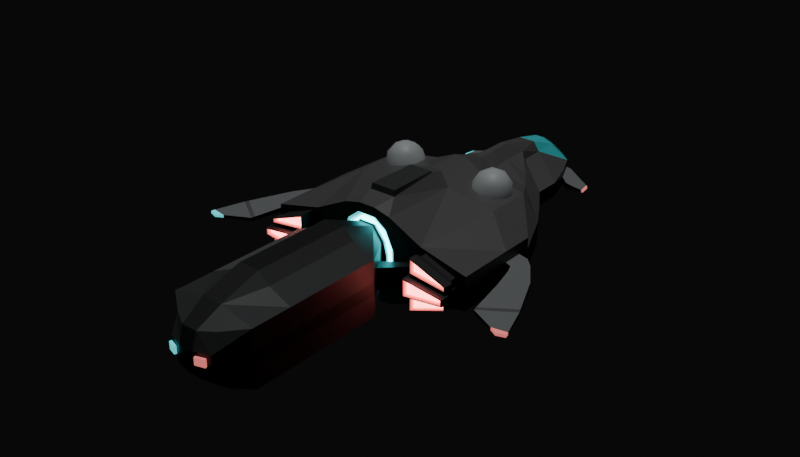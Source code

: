 # Source: Exploration_Frigate.blend  (saved by Blender 5.0.118; exported with 4.5.12 LTS)
import bpy
from mathutils import Matrix  # noqa: F401  (used for matrix-valued properties, if any)

bpy.ops.wm.read_factory_settings(use_empty=True)
scene = bpy.context.scene
scene.name = 'Scene'

# ---- collections
col_ships = bpy.data.collections.new('Ships'); scene.collection.children.link(col_ships)

# ---- materials (node trees are filled in below, after node groups)
mat_base = bpy.data.materials.new('Base')
mat_cockpit_001 = bpy.data.materials.new('Cockpit.001')
mat_metal_bright = bpy.data.materials.new('Metal Bright')
mat_metal_bright.alpha_threshold = 0.0
mat_metal_bright.use_backface_culling_lightprobe_volume = False
mat_metal_bright.roughness = 0.5
mat_metal_bright.line_color = (0.0, 0.0, 0.0, 1.0)
mat_dark = bpy.data.materials.new('Dark')
mat_engine_red = bpy.data.materials.new('Engine Red')
mat_engine_red.alpha_threshold = 0.0
mat_engine_red.use_backface_culling_lightprobe_volume = False
mat_engine_red.roughness = 0.5
mat_engine_red.line_color = (0.0, 0.0, 0.0, 1.0)
mat_metal_middle_bright = bpy.data.materials.new('Metal Middle Bright')
mat_metal_middle_bright.alpha_threshold = 0.0
mat_metal_middle_bright.use_backface_culling_lightprobe_volume = False
mat_metal_middle_bright.roughness = 0.5
mat_metal_middle_bright.line_color = (0.0, 0.0, 0.0, 1.0)
mat_light_red = bpy.data.materials.new('Light Red')
mat_light_red.alpha_threshold = 0.0
mat_light_red.use_backface_culling_lightprobe_volume = False
mat_light_red.roughness = 0.5
mat_light_red.line_color = (0.0, 0.0, 0.0, 1.0)
mat_metal_middle_dark = bpy.data.materials.new('Metal Middle Dark')
mat_metal_middle_dark.alpha_threshold = 0.0
mat_metal_middle_dark.use_backface_culling_lightprobe_volume = False
mat_metal_middle_dark.roughness = 0.5
mat_metal_middle_dark.line_color = (0.0, 0.0, 0.0, 1.0)
mat_metal_middle = bpy.data.materials.new('Metal Middle')
mat_metal_middle.alpha_threshold = 0.0
mat_metal_middle.use_backface_culling_lightprobe_volume = False
mat_metal_middle.roughness = 0.5
mat_metal_middle.line_color = (0.0, 0.0, 0.0, 1.0)
mat_metal_dark = bpy.data.materials.new('Metal Dark')
mat_metal_dark.alpha_threshold = 0.0
mat_metal_dark.use_backface_culling_lightprobe_volume = False
mat_metal_dark.roughness = 0.5
mat_metal_dark.line_color = (0.0, 0.0, 0.0, 1.0)
mat_light_blue = bpy.data.materials.new('Light Blue')
mat_engine_blue = bpy.data.materials.new('Engine Blue')

# ---- material node trees
mat_base.use_nodes = True; mat_base.node_tree.nodes.clear()
_N = mat_base.node_tree.nodes; _L = mat_base.node_tree.links
n0 = _N.new('ShaderNodeBsdfPrincipled'); n0.name = 'Principled BSDF'; n0.location = (-200, 100)
n0.inputs[0].default_value = (0.115, 0.115, 0.115, 1.0)
n1 = _N.new('ShaderNodeOutputMaterial'); n1.name = 'Material Output'; n1.location = (200, 100)
_L.new(n0.outputs[0], n1.inputs[0])
n1.is_active_output = True
mat_cockpit_001.use_nodes = True; mat_cockpit_001.node_tree.nodes.clear()
_N = mat_cockpit_001.node_tree.nodes; _L = mat_cockpit_001.node_tree.links
n0 = _N.new('ShaderNodeBsdfPrincipled'); n0.name = 'Principled BSDF'; n0.location = (-200, 100)
n0.inputs[0].default_value = (0.06143, 0.7569, 0.8, 1.0)
n1 = _N.new('ShaderNodeOutputMaterial'); n1.name = 'Material Output'; n1.location = (200, 100)
_L.new(n0.outputs[0], n1.inputs[0])
n1.is_active_output = True
mat_metal_bright.use_nodes = True; mat_metal_bright.node_tree.nodes.clear()
_N = mat_metal_bright.node_tree.nodes; _L = mat_metal_bright.node_tree.links
n0 = _N.new('ShaderNodeOutputMaterial'); n0.name = 'Material Output'; n0.location = (200, 100)
n1 = _N.new('ShaderNodeBsdfPrincipled'); n1.name = 'Principled BSDF'; n1.location = (-200, 100)
n1.inputs[0].default_value = (0.5881, 0.626, 0.6432, 1.0)
_L.new(n1.outputs[0], n0.inputs[0])
n0.is_active_output = True
mat_dark.use_nodes = True; mat_dark.node_tree.nodes.clear()
_N = mat_dark.node_tree.nodes; _L = mat_dark.node_tree.links
n0 = _N.new('ShaderNodeBsdfPrincipled'); n0.name = 'Principled BSDF'; n0.location = (-200, 100)
n0.inputs[0].default_value = (0.02821, 0.02821, 0.02821, 1.0)
n1 = _N.new('ShaderNodeOutputMaterial'); n1.name = 'Material Output'; n1.location = (200, 100)
_L.new(n0.outputs[0], n1.inputs[0])
n1.is_active_output = True
mat_engine_red.use_nodes = True; mat_engine_red.node_tree.nodes.clear()
_N = mat_engine_red.node_tree.nodes; _L = mat_engine_red.node_tree.links
n0 = _N.new('ShaderNodeOutputMaterial'); n0.name = 'Material Output'; n0.location = (200, 100)
n1 = _N.new('ShaderNodeBsdfPrincipled'); n1.name = 'Principled BSDF'; n1.location = (-200, 100)
n1.inputs[0].default_value = (0.7849, 0.1837, 0.1746, 1.0)
n1.inputs[27].default_value = (0.7835, 0.1845, 0.1746, 1.0)
n1.inputs[28].default_value = 10.0
_L.new(n1.outputs[0], n0.inputs[0])
n0.is_active_output = True
mat_metal_middle_bright.use_nodes = True; mat_metal_middle_bright.node_tree.nodes.clear()
_N = mat_metal_middle_bright.node_tree.nodes; _L = mat_metal_middle_bright.node_tree.links
n0 = _N.new('ShaderNodeOutputMaterial'); n0.name = 'Material Output'; n0.location = (200, 100)
n1 = _N.new('ShaderNodeBsdfPrincipled'); n1.name = 'Principled BSDF'; n1.location = (-200, 100)
n1.inputs[0].default_value = (0.2301, 0.2444, 0.2509, 1.0)
_L.new(n1.outputs[0], n0.inputs[0])
n0.is_active_output = True
mat_light_red.use_nodes = True; mat_light_red.node_tree.nodes.clear()
_N = mat_light_red.node_tree.nodes; _L = mat_light_red.node_tree.links
n0 = _N.new('ShaderNodeOutputMaterial'); n0.name = 'Material Output'; n0.location = (200, 100)
n1 = _N.new('ShaderNodeBsdfPrincipled'); n1.name = 'Principled BSDF'; n1.location = (-200, 100)
n1.inputs[0].default_value = (0.7849, 0.1837, 0.1746, 1.0)
n1.inputs[27].default_value = (0.7835, 0.1845, 0.1746, 1.0)
n1.inputs[28].default_value = 1.0
_L.new(n1.outputs[0], n0.inputs[0])
n0.is_active_output = True
mat_metal_middle_dark.use_nodes = True; mat_metal_middle_dark.node_tree.nodes.clear()
_N = mat_metal_middle_dark.node_tree.nodes; _L = mat_metal_middle_dark.node_tree.links
n0 = _N.new('ShaderNodeOutputMaterial'); n0.name = 'Material Output'; n0.location = (200, 100)
n1 = _N.new('ShaderNodeBsdfPrincipled'); n1.name = 'Principled BSDF'; n1.location = (-200, 100)
n1.inputs[0].default_value = (0.05561, 0.05877, 0.0602, 1.0)
_L.new(n1.outputs[0], n0.inputs[0])
n0.is_active_output = True
mat_metal_middle.use_nodes = True; mat_metal_middle.node_tree.nodes.clear()
_N = mat_metal_middle.node_tree.nodes; _L = mat_metal_middle.node_tree.links
n0 = _N.new('ShaderNodeOutputMaterial'); n0.name = 'Material Output'; n0.location = (200, 100)
n1 = _N.new('ShaderNodeBsdfPrincipled'); n1.name = 'Principled BSDF'; n1.location = (-200, 100)
n1.inputs[0].default_value = (0.1296, 0.1374, 0.141, 1.0)
_L.new(n1.outputs[0], n0.inputs[0])
n0.is_active_output = True
mat_metal_dark.use_nodes = True; mat_metal_dark.node_tree.nodes.clear()
_N = mat_metal_dark.node_tree.nodes; _L = mat_metal_dark.node_tree.links
n0 = _N.new('ShaderNodeOutputMaterial'); n0.name = 'Material Output'; n0.location = (200, 100)
n1 = _N.new('ShaderNodeBsdfPrincipled'); n1.name = 'Principled BSDF'; n1.location = (-200, 100)
n1.inputs[0].default_value = (0.01609, 0.01687, 0.01723, 1.0)
_L.new(n1.outputs[0], n0.inputs[0])
n0.is_active_output = True
mat_light_blue.use_nodes = True; mat_light_blue.node_tree.nodes.clear()
_N = mat_light_blue.node_tree.nodes; _L = mat_light_blue.node_tree.links
n0 = _N.new('ShaderNodeBsdfPrincipled'); n0.name = 'Principled BSDF'; n0.location = (-200, 100)
n0.inputs[0].default_value = (0.06143, 0.7569, 0.8, 1.0)
n0.inputs[27].default_value = (0.06125, 0.753, 0.7991, 1.0)
n0.inputs[28].default_value = 1.0
n1 = _N.new('ShaderNodeOutputMaterial'); n1.name = 'Material Output'; n1.location = (200, 100)
_L.new(n0.outputs[0], n1.inputs[0])
n1.is_active_output = True
mat_engine_blue.use_nodes = True; mat_engine_blue.node_tree.nodes.clear()
_N = mat_engine_blue.node_tree.nodes; _L = mat_engine_blue.node_tree.links
n0 = _N.new('ShaderNodeBsdfPrincipled'); n0.name = 'Principled BSDF'; n0.location = (-200, 100)
n0.inputs[0].default_value = (0.06143, 0.7569, 0.8, 1.0)
n0.inputs[27].default_value = (0.06125, 0.753, 0.7991, 1.0)
n0.inputs[28].default_value = 10.0
n1 = _N.new('ShaderNodeOutputMaterial'); n1.name = 'Material Output'; n1.location = (200, 100)
_L.new(n0.outputs[0], n1.inputs[0])
n1.is_active_output = True

# ---- world
world_world = bpy.data.worlds.new('World'); scene.world = world_world
world_world.use_nodes = True; world_world.node_tree.nodes.clear()
_N = world_world.node_tree.nodes; _L = world_world.node_tree.links
n0 = _N.new('ShaderNodeOutputWorld'); n0.name = 'World Output'; n0.location = (200, 100)
n1 = _N.new('ShaderNodeBackground'); n1.name = 'Background'; n1.location = (-200, 100)
n1.inputs[0].default_value = (0.004591, 0.004591, 0.004591, 1.0)
_L.new(n1.outputs[0], n0.inputs[0])
n0.is_active_output = True
world_world.color = (0.05088, 0.05088, 0.05088)
world_world.sun_shadow_jitter_overblur = 0.0

# ---- lights
light_sun = bpy.data.lights.new('Sun', 'SUN')
light_sun.energy = 1.0

# ---- meshes
me_exploration_frigate = bpy.data.meshes.new('Exploration Frigate')
me_exploration_frigate.from_pydata([(-5.974, -29.8, 3.546), (-2.249, -5.473, 2.318), (3.095, -32.38, -3.204), (-3.097, -32.38, -3.204), (-5.974, -11.18, 3.546), (-3.097, -31.91, 3.025), (5.971, -29.8, -3.89), (10.21, 12.29, -4.941), (-10.21, 12.29, -4.941), (10.21, 12.29, 4.598), (14.65, 6.986, -2.409), (-14.65, 6.986, 2.066), (14.65, 6.986, 2.066), (-4.914, 20.76, 2.956), (-4.914, 20.76, -3.299), (4.911, 20.76, -3.299), (4.911, 20.76, 2.956), (-2.371, 24.42, 2.956), (-4.914, 24.42, -3.299), (2.368, 24.42, 2.956), (3.549, 28.71, -3.299), (-2.043, 31.36, 2.956), (-1.887, 33.88, 1.187), (-1.887, 33.81, -1.969), (1.885, 33.81, -1.969), (-9.581, 17.17, 0.8708), (-9.581, 17.17, -1.214), (9.578, 17.17, 0.8708), (2.247, -5.473, 0.6582), (-2.249, -5.473, 0.6582), (-3.097, -33.04, 0.6964), (5.971, -29.8, 0.6964), (5.971, -29.8, -1.001), (3.095, -33.04, 0.6964), (3.095, -33.04, -1.001), (5.971, -11.18, -1.001), (-12.56, 12.29, -1.762), (14.65, 6.986, -0.9175), (-7.256, 24.42, 0.8708), (7.254, 24.42, 0.8708), (-5.894, 28.71, 0.8708), (-5.894, 28.71, -1.214), (5.891, 28.71, -1.214), (4.418, 32.1, -1.214), (10.21, 9.714, -4.941), (14.65, 5.182, -2.409), (14.65, 5.182, 2.066), (14.65, 5.182, -0.9175), (14.65, 5.182, 0.5741), (-10.21, 5.8, 4.598), (14.65, 2.436, 2.066), (14.65, 2.436, 0.5741), (-15.3, 2.436, 0.325), (-15.3, 2.436, -0.6684), (15.3, 2.436, -0.6684), (15.88, 5.182, 0.325), (-15.71, 1.384, -0.5824), (15.71, 1.384, -0.5824), (17.0, 4.088, -0.5824), (15.71, 1.384, 0.2391), (-16.46, -1.788, -0.4963), (19.13, 0.916, -0.4963), (19.13, 0.916, 0.153), (-17.63, -7.903, -0.4295), (17.63, -7.903, -0.4295), (21.8, -5.198, -0.4295), (17.63, -7.903, 0.08616), (-21.08, -9.558, 0.02001), (-23.11, -9.197, 0.02001), (-21.08, -9.558, -0.3634), (23.1, -9.197, -0.3634), (21.08, -9.558, 0.02001), (23.1, -9.197, 0.02001), (8.128, -5.473, -3.969), (-8.13, -5.473, -3.969), (-14.65, -5.473, -0.9175), (14.65, -5.473, 2.066), (14.65, -5.473, 0.5741), (-2.414, 17.17, 4.091), (0.9402, -5.473, 4.091), (0.9402, -5.473, -3.62), (-1.062, -33.05, 2.871), (-1.416, -29.8, -5.873), (1.414, -11.18, -5.873), (1.414, -11.18, 6.344), (3.403, 12.29, -5.262), (3.403, 12.29, 5.733), (-3.405, -5.473, 5.947), (3.403, -5.473, 5.947), (3.403, -5.473, -5.809), (1.636, 20.76, -3.62), (-1.916, 20.76, 4.091), (-1.639, 24.42, -3.62), (1.913, 24.42, 4.091), (1.182, 28.71, -3.62), (-0.6936, 32.1, -3.62), (-0.6936, 31.52, 3.517), (-0.3021, 35.29, -0.9451), (1.031, -33.77, -0.879), (-1.033, -33.77, 0.7478), (1.031, -33.77, 0.7478), (-3.405, 9.714, 5.733), (-3.405, 9.714, -5.262), (-3.405, 5.8, -5.262), (-3.405, 5.8, 5.733), (5.971, -24.38, 0.6964), (-5.974, -24.38, -1.001), (-5.974, -24.38, 0.6964), (1.414, -24.38, 6.344), (-1.416, -24.38, 6.344), (1.414, -24.38, -5.873), (2.908, -11.18, 4.945), (-2.911, -11.18, 4.945), (2.908, -24.38, 4.945), (-2.911, -24.38, 4.945), (-0.6456, 16.75, 5.358), (-0.9104, 12.83, 6.674), (0.4361, 19.62, 5.358), (-0.4386, 22.56, 5.358), (-0.9104, 10.77, 6.674), (0.908, 10.77, 6.674), (-1.136, -5.473, 6.494), (1.827, -2.688, 7.065), (-1.699, 4.849, 7.606), (7.942, 7.897, 6.179), (5.293, 8.725, 6.636), (5.244, 11.54, 6.602), (7.863, 12.45, 6.124), (9.53, 10.2, 5.862), (7.433, 10.18, 7.737), (9.485, 9.355, 4.668), (9.456, 11.01, 4.648), (7.013, 7.468, 5.135), (8.552, 8.003, 4.854), (4.475, 9.278, 5.558), (5.455, 7.955, 5.404), (5.379, 12.28, 5.351), (4.446, 10.93, 5.537), (8.476, 12.33, 4.801), (6.919, 12.82, 5.07), (9.047, 8.855, 6.182), (6.557, 7.99, 6.637), (4.97, 10.13, 6.885), (6.481, 12.32, 6.584), (9.0, 11.53, 6.149), (7.814, 8.846, 7.284), (8.748, 10.2, 7.098), (6.257, 9.334, 7.552), (6.228, 10.99, 7.532), (7.767, 11.52, 7.251), (-5.769, -5.473, -2.272), (5.766, -5.473, -2.272), (-6.17, -5.473, -1.292), (6.168, -5.473, -1.292), (4.73, -9.28, -1.644), (3.488, -7.377, -1.323), (4.73, -9.28, 1.301), (3.488, -7.377, 0.9794), (-3.491, -7.377, -1.323), (-2.249, -5.473, -2.661), (5.971, -29.8, 3.546), (5.971, -11.18, -3.89), (2.247, -5.473, 2.318), (2.247, -5.473, -2.661), (5.971, -11.18, 3.546), (-5.974, -11.18, -3.89), (3.095, -31.91, 3.025), (-5.974, -29.8, -3.89), (-7.238, 17.17, -3.299), (7.236, 17.17, 2.956), (-7.238, 17.17, 2.956), (7.236, 17.17, -3.299), (-10.21, 12.29, 4.598), (-14.65, 6.986, -2.409), (4.911, 24.42, -3.299), (2.2, 27.97, 2.956), (-3.552, 28.71, -3.299), (-2.202, 27.97, 2.956), (2.041, 31.36, 2.956), (2.076, 31.01, -3.299), (-2.078, 31.01, -3.299), (1.885, 33.88, 1.187), (9.578, 17.17, -1.214), (-2.249, -5.473, -1.002), (2.247, -5.473, -1.002), (-5.974, -29.8, 0.6964), (-5.974, -29.8, -1.001), (-3.097, -33.04, -1.001), (5.971, -11.18, 0.6964), (-5.974, -11.18, 0.6964), (-5.974, -11.18, -1.001), (12.55, 12.29, 1.418), (12.55, 12.29, -1.762), (-12.56, 12.29, 1.418), (14.65, 6.986, 0.5741), (-14.65, 6.986, 0.5741), (-14.65, 6.986, -0.9175), (7.254, 20.76, 0.8708), (7.254, 20.76, -1.214), (-7.256, 20.76, 0.8708), (-7.256, 20.76, -1.214), (7.254, 24.42, -1.214), (-7.256, 24.42, -1.214), (5.891, 28.71, 0.8708), (4.418, 32.1, 0.8708), (-4.421, 32.1, 0.8708), (-4.421, 32.1, -1.214), (1.885, 34.84, 0.2813), (1.885, 34.84, -0.6246), (-1.887, 34.84, 0.2813), (-1.887, 34.84, -0.6246), (-10.21, 9.714, -4.941), (-10.21, 9.714, 4.598), (10.21, 9.714, 4.598), (-14.65, 5.182, -2.409), (-14.65, 5.182, 2.066), (-14.65, 5.182, -0.9175), (-14.65, 5.182, 0.5741), (10.21, 5.8, -4.941), (10.21, 5.8, 4.598), (14.65, 2.436, -2.409), (-10.21, 5.8, -4.941), (-14.65, 2.436, -2.409), (-14.65, 2.436, 2.066), (14.65, 2.436, -0.9175), (-14.65, 2.436, -0.9175), (-14.65, 2.436, 0.5741), (15.3, 2.436, 0.325), (15.88, 5.182, -0.6684), (-15.88, 5.182, -0.6684), (-15.88, 5.182, 0.325), (17.0, 4.088, 0.2391), (-17.0, 4.088, -0.5824), (-15.71, 1.384, 0.2391), (-17.0, 4.088, 0.2391), (16.46, -1.788, 0.153), (16.46, -1.788, -0.4963), (-19.13, 0.916, -0.4963), (-16.46, -1.788, 0.153), (-19.13, 0.916, 0.153), (21.8, -5.198, 0.08616), (-21.8, -5.198, -0.4295), (-17.63, -7.903, 0.08616), (-21.8, -5.198, 0.08616), (21.08, -9.558, -0.3634), (-23.11, -9.197, -0.3634), (-8.13, -5.473, -1.437), (8.128, -5.473, -1.437), (-14.65, -5.473, -2.409), (14.65, -5.473, -0.9175), (14.65, -5.473, -2.409), (-14.65, -5.473, 2.066), (-8.13, -5.473, 3.625), (8.128, -5.473, 3.625), (-8.13, -5.473, 1.094), (8.128, -5.473, 1.094), (-14.65, -5.473, 0.5741), (-2.414, 17.17, -3.62), (2.411, 17.17, -3.62), (2.411, 17.17, 4.091), (-0.9426, -5.473, 4.091), (-0.9426, -5.473, -3.62), (1.06, -33.05, 2.871), (1.031, -33.04, -3.002), (-1.033, -33.04, -3.002), (1.414, -29.8, -5.873), (-1.416, -11.18, -5.873), (-1.416, -11.18, 6.344), (-1.416, -29.8, 4.659), (1.414, -29.8, 4.659), (-3.405, 12.29, -5.262), (-3.405, 12.29, 5.733), (-3.405, -5.473, -5.809), (-1.639, 20.76, -3.62), (1.913, 20.76, 4.091), (1.636, 24.42, -3.62), (-1.916, 24.42, 4.091), (-1.185, 28.71, -3.62), (1.182, 28.23, 4.091), (-1.185, 28.23, 4.091), (0.6912, 32.1, -3.62), (0.6912, 31.52, 3.517), (-0.3021, 34.84, -1.851), (0.2996, 34.84, -1.851), (0.2996, 34.27, 1.748), (-0.3021, 34.27, 1.748), (0.2996, 35.29, -0.9451), (-0.3021, 35.29, -0.03917), (0.2996, 35.29, -0.03917), (-1.033, -33.77, -0.879), (3.403, 9.714, 5.733), (3.403, 9.714, -5.262), (3.403, 5.8, -5.262), (3.403, 5.8, 5.733), (-5.974, -24.38, -3.89), (5.971, -24.38, -3.89), (5.971, -24.38, 3.546), (-5.974, -24.38, 3.546), (5.971, -24.38, -1.001), (-1.416, -24.38, -5.873), (0.6431, 16.75, 5.358), (0.908, 12.83, 6.674), (-0.4386, 19.62, 5.358), (0.4361, 22.56, 5.358), (0.908, 7.633, 6.674), (-0.9104, 7.633, 6.674), (1.133, -5.473, 6.494), (-1.829, -2.688, 7.065), (1.697, 4.849, 7.606), (-7.945, 7.897, 6.179), (-5.296, 8.725, 6.636), (-5.246, 11.54, 6.602), (-7.865, 12.45, 6.124), (-9.533, 10.2, 5.862), (-7.435, 10.18, 7.737), (-9.488, 9.355, 4.668), (-9.459, 11.01, 4.648), (-7.015, 7.468, 5.135), (-8.554, 8.003, 4.854), (-4.477, 9.278, 5.558), (-5.458, 7.955, 5.404), (-5.382, 12.28, 5.351), (-4.448, 10.93, 5.537), (-8.478, 12.33, 4.801), (-6.921, 12.82, 5.07), (-9.05, 8.855, 6.182), (-6.559, 7.99, 6.637), (-4.973, 10.13, 6.885), (-6.483, 12.32, 6.584), (-9.003, 11.53, 6.149), (-7.817, 8.846, 7.284), (-8.75, 10.2, 7.098), (-6.259, 9.334, 7.552), (-6.23, 10.99, 7.532), (-7.77, 11.52, 7.251), (-5.769, -5.473, 1.929), (5.766, -5.473, 1.929), (6.168, -5.473, 0.9487), (-6.17, -5.473, 0.9487), (-4.732, -9.28, -1.644), (-4.732, -9.28, 1.301), (-3.491, -7.377, 0.9794), (-5.894, 28.71, -0.1717), (-4.421, 32.1, -0.1717), (5.891, 28.71, -0.1717), (4.418, 32.1, -0.1717), (-7.124, 27.57, -0.2446), (-7.124, 27.57, -1.141), (7.121, 27.57, -1.141), (5.182, 31.99, -1.141), (-5.184, 31.99, -0.2446), (-5.184, 31.99, -1.141), (7.121, 27.57, -0.2446), (5.182, 31.99, -0.2446), (-8.283, 27.52, -0.4332), (-8.283, 27.52, -0.9527), (8.28, 27.52, -0.9527), (8.037, 30.05, -0.9527), (-8.039, 30.05, -0.4332), (-8.039, 30.05, -0.9527), (8.28, 27.52, -0.4332), (8.037, 30.05, -0.4332), (-9.699, 27.4, -0.5176), (-9.699, 27.4, -0.8683), (9.697, 27.4, -0.8683), (9.453, 29.14, -0.8683), (-9.456, 29.14, -0.5176), (-9.456, 29.14, -0.8683), (9.697, 27.4, -0.5176), (9.453, 29.14, -0.5176), (8.88, -5.35, -3.39), (8.88, -5.35, 3.047), (13.2, -5.35, -1.765), (13.2, -5.35, 1.421), (-13.2, -5.35, 1.421), (-13.2, -5.35, -1.765), (-8.778, -5.35, -1.093), (13.3, -5.35, -0.5259), (-13.3, -5.35, 0.1825), (-13.3, -5.35, -0.5259), (8.88, -5.35, -1.758), (-8.883, -5.35, 1.415), (13.2, -5.35, 0.8732), (13.2, -5.35, -1.217), (-13.2, -5.35, 0.8732), (-13.2, -5.35, -1.217), (8.775, -7.245, 0.75), (-8.778, -7.245, -1.093), (-13.3, -7.245, 0.1825), (-13.3, -7.245, -0.5259), (8.202, -7.696, -1.333), (-8.204, -7.696, 0.99), (-8.204, -7.696, -1.333), (13.9, -7.696, 0.2748), (-13.9, -7.696, -0.6182), (-8.883, -6.251, -1.758), (-8.883, -6.251, -3.39), (-13.2, -6.251, -1.217), (-13.2, -6.251, -1.765), (-13.2, -6.251, 1.421), (8.88, -6.251, 1.415), (13.2, -6.251, 0.8732), (-8.451, -6.74, -3.662), (13.63, -6.74, -1.711), (-13.63, -6.74, -1.711), (13.63, -6.74, 1.368), (8.449, -6.74, 3.318), (-13.63, -6.74, 1.368), (-8.451, -6.74, 1.36), (13.63, -6.74, 0.71), (-8.883, -5.35, -3.39), (-8.883, -5.35, 3.047), (-8.778, -5.35, 0.75), (8.775, -5.35, 0.75), (8.775, -5.35, -1.093), (13.3, -5.35, 0.1825), (-8.883, -5.35, -1.758), (8.88, -5.35, 1.415), (-8.778, -7.245, 0.75), (8.775, -7.245, -1.093), (13.3, -7.245, 0.1825), (13.3, -7.245, -0.5259), (8.202, -7.696, 0.99), (-13.9, -7.696, 0.2748), (13.9, -7.696, -0.6182), (8.88, -6.251, -1.758), (8.88, -6.251, -3.39), (13.2, -6.251, -1.217), (13.2, -6.251, -1.765), (-8.883, -6.251, 3.047), (13.2, -6.251, 1.421), (8.88, -6.251, 3.047), (-8.883, -6.251, 1.415), (-13.2, -6.251, 0.8732), (-8.451, -6.74, -1.704), (8.449, -6.74, -1.704), (8.449, -6.74, -3.662), (-13.63, -6.74, -1.053), (13.63, -6.74, -1.053), (-8.451, -6.74, 3.318), (8.449, -6.74, 1.36), (-13.63, -6.74, 0.71), (8.202, -8.925, 0.99), (13.9, -8.925, 0.2748), (-13.63, -7.971, -1.053), (-13.63, -7.971, -1.711), (-13.63, -7.971, 1.368), (-8.451, -7.971, 3.318), (-13.63, -7.971, 0.71), (-8.204, -8.925, 0.99), (-8.204, -8.925, -1.333), (-13.9, -8.925, -0.6182), (8.202, -8.925, -1.333), (13.9, -8.925, -0.6182), (-8.451, -7.971, -1.704), (-8.451, -7.971, -3.662), (-13.9, -8.925, 0.2748), (8.449, -7.971, -1.704), (8.449, -7.971, -3.662), (13.63, -7.971, -1.053), (13.63, -7.971, -1.711), (13.63, -7.971, 1.368), (8.449, -7.971, 3.318), (8.449, -7.971, 1.36), (-8.451, -7.971, 1.36), (13.63, -7.971, 0.71), (8.489, -8.375, 0.7587), (13.61, -8.375, 0.1155), (-13.34, -7.42, -1.285), (-13.34, -7.42, -1.599), (-13.34, -7.42, 1.255), (-8.738, -7.42, 2.99), (-13.34, -7.42, 0.9414), (-8.491, -8.375, 0.7587), (-8.491, -8.375, -1.102), (-13.62, -8.375, -0.4589), (8.489, -8.375, -1.102), (13.61, -8.375, -0.4589), (-8.738, -7.42, -1.863), (-8.738, -7.42, -3.333), (-13.62, -8.375, 0.1155), (8.736, -7.42, -1.863), (8.736, -7.42, -3.333), (13.34, -7.42, -1.285), (13.34, -7.42, -1.599), (13.34, -7.42, 1.255), (8.736, -7.42, 2.99), (8.736, -7.42, 1.52), (-8.738, -7.42, 1.52), (13.34, -7.42, 0.9414), (1.726, -2.502, 7.827), (1.604, 4.621, 7.827), (-1.729, -2.502, 7.827), (-1.606, 4.621, 7.827), (1.54, 20.99, -3.896), (-1.543, 20.99, -3.896), (1.54, 24.43, -3.896), (-1.543, 24.43, -3.896), (1.113, 28.47, -3.896), (-1.115, 28.47, -3.896), (3.198, 33.42, -0.9302), (-3.2, 33.42, -0.9302), (-2.896, -4.957, 0.5391), (-3.529, -4.957, 1.402), (-3.49, -4.957, -1.005), (-2.881, -4.957, -2.936), (2.444, -4.957, 2.318), (2.515, -4.957, 3.643), (-2.869, -4.957, -0.9164), (2.897, -4.957, -0.8381), (3.526, -4.957, -0.823), (2.87, -4.957, 0.6175), (3.488, -4.957, 1.584), (2.969, -4.957, -2.82), (-2.621, -4.957, 3.51), (1.05, -4.957, 4.022), (0.8677, -4.957, 4.78), (1.17, -4.957, -3.552), (1.01, -4.957, -4.201), (-1.061, -4.957, -3.552), (-0.8703, -4.957, -4.201), (-1.18, -4.957, 4.022), (-1.012, -4.957, 4.78), (2.521, -4.957, -2.538), (-2.443, -4.957, -2.617), (-2.52, -4.957, 2.239), (-3.4, -5.473, -3.111), (-3.053, -5.31, -3.12), (2.838, -5.473, 4.141), (2.665, -5.31, 3.852), (-3.739, -5.31, 1.477), (-4.064, -5.473, 1.457), (-4.024, -5.473, -1.123), (-3.699, -5.309, -1.073), (3.737, -5.309, -0.8807), (4.06, -5.473, -0.9447), (3.146, -5.31, -2.997), (3.49, -5.473, -2.996), (-2.778, -5.31, 3.711), (-2.98, -5.473, 3.979), (4.02, -5.473, 1.637), (3.696, -5.31, 1.669), (0.9198, -5.31, 5.057), (1.232, -5.473, 5.249), (1.205, -5.473, -4.613), (1.07, -5.31, -4.461), (-0.9222, -5.31, -4.461), (-1.04, -5.473, -4.607), (-1.371, -5.473, 5.249), (-1.073, -5.31, 5.057), (-2.968, -5.473, 0.5906), (-3.078, -5.329, 0.5641), (2.68, -5.33, -2.708), (2.568, -5.473, -2.734), (-2.506, -5.473, -2.785), (-2.597, -5.33, -2.791), (-2.678, -5.329, 2.372), (-2.563, -5.473, 2.385), (2.514, -5.473, 2.441), (2.599, -5.329, 2.455), (-3.05, -5.329, -0.9833), (-2.945, -5.473, -1.008), (2.974, -5.473, -0.9391), (3.08, -5.329, -0.9), (3.051, -5.329, 0.6473), (2.952, -5.473, 0.6587), (1.116, -5.33, 4.266), (1.052, -5.473, 4.24), (1.152, -5.473, -3.783), (1.244, -5.33, -3.786), (-1.128, -5.33, -3.786), (-1.066, -5.473, -3.769), (-1.148, -5.473, 4.253), (-1.255, -5.33, 4.266), (8.355, -8.925, 0.8665), (8.489, -8.809, 0.7587), (13.61, -8.809, 0.1155), (13.75, -8.925, 0.1897), (-13.62, -8.809, 0.1155), (-13.75, -8.925, 0.1897), (8.736, -7.855, -1.863), (8.603, -7.971, -1.789), (13.34, -7.855, -1.599), (13.48, -7.971, -1.651), (-13.34, -7.855, -1.285), (-13.48, -7.971, -1.178), (-13.48, -7.971, -1.651), (-13.34, -7.855, -1.599), (13.34, -7.855, 1.255), (13.48, -7.971, 1.307), (-13.48, -7.971, 1.307), (-13.34, -7.855, 1.255), (-8.738, -7.855, 2.99), (-8.605, -7.971, 3.142), (8.603, -7.971, 1.446), (8.736, -7.855, 1.52), (-13.48, -7.971, 0.8344), (-13.34, -7.855, 0.9414), (-8.358, -8.925, 0.8665), (-8.491, -8.809, 0.7587), (-8.491, -8.809, -1.102), (-8.358, -8.925, -1.21), (8.489, -8.809, -1.102), (8.355, -8.925, -1.21), (-13.62, -8.809, -0.4589), (-13.75, -8.925, -0.5331), (13.75, -8.925, -0.5331), (13.61, -8.809, -0.4589), (-8.605, -7.971, -1.789), (-8.738, -7.855, -1.863), (-8.738, -7.855, -3.333), (-8.605, -7.971, -3.485), (8.603, -7.971, -3.485), (8.736, -7.855, -3.333), (13.48, -7.971, -1.178), (13.34, -7.855, -1.285), (8.603, -7.971, 3.142), (8.736, -7.855, 2.99), (-8.738, -7.855, 1.52), (-8.605, -7.971, 1.446), (13.34, -7.855, 0.9414), (13.48, -7.971, 0.8344), (-1.934, -5.473, -5.145), (2.022, -5.473, 5.667), (2.016, -5.473, -5.147), (-2.093, -5.473, 5.667), (21.53, -4.579, -0.4363), (21.53, -4.579, 0.09293), (17.51, -7.283, -0.4363), (17.51, -7.283, 0.09293), (-17.53, -7.346, -0.4356), (-21.56, -4.642, -0.4356), (-21.56, -4.642, 0.09224), (-17.53, -7.346, 0.09224), (-22.08, -10.11, 0.02001), (-23.21, -9.753, 0.02001), (22.08, -10.11, 0.02001), (23.2, -9.753, 0.02001), (23.2, -9.753, -0.3634), (-22.08, -10.11, -0.3634), (-23.21, -9.753, -0.3634), (22.08, -10.11, -0.3634), (-2.681, -33.35, 0.372), (2.679, -33.35, 0.372), (2.679, -33.35, -0.6418), (1.446, -33.79, -0.5688), (-1.449, -33.79, 0.4027), (1.446, -33.79, 0.4027), (-2.681, -33.35, -0.6418), (-1.449, -33.79, -0.5688), (2.787, -33.66, 0.372), (2.787, -33.66, -0.6418), (1.555, -34.1, -0.5688), (1.555, -34.1, 0.4027), (-2.79, -33.66, 0.372), (-1.557, -34.1, 0.4027), (-1.557, -34.1, -0.5688), (-2.79, -33.66, -0.6418), (-9.946, 27.45, -0.553), (-9.946, 27.45, -0.8328), (9.943, 27.45, -0.8328), (9.749, 28.84, -0.8328), (-9.752, 28.84, -0.553), (-9.752, 28.84, -0.8328), (9.943, 27.45, -0.553), (9.749, 28.84, -0.553)], [], [(107, 297, 4, 189), (112, 260, 1, 4), (105, 296, 160, 31), (82, 264, 3), (110, 295, 6, 265), (268, 114, 297, 0), (190, 339, 158, 183, 159, 165), (259, 86, 9, 169), (32, 34, 2, 6), (185, 30, 5, 0), (99, 81, 5, 30), (188, 156, 157, 28, 162, 164), (83, 80, 163, 161), (257, 270, 8, 168), (291, 85, 7, 44), (213, 46, 12, 9), (193, 195, 11, 172), (101, 271, 172, 212), (152, 246, 74, 150), (25, 193, 172, 170), (182, 192, 7, 171), (48, 194, 12, 46), (192, 37, 10, 7), (49, 223, 251, 252), (218, 220, 250, 73), (211, 214, 173, 8), (27, 197, 16, 169), (91, 276, 17, 13), (258, 90, 15, 171), (78, 91, 13, 170), (26, 200, 14, 168), (202, 41, 176, 18), (200, 202, 18, 14), (197, 39, 19, 16), (90, 275, 174, 15), (41, 206, 180, 176), (39, 203, 175, 19), (275, 94, 20, 174), (276, 177, 17), (94, 280, 179, 20), (279, 96, 21, 177), (280, 283, 24, 179), (96, 285, 22, 21), (501, 210, 23), (21, 22, 209, 205), (283, 286, 208, 24), (20, 179, 43, 42), (344, 345, 204, 203), (24, 208, 500), (500, 208, 207, 204), (174, 20, 42, 201), (201, 42, 344, 203, 39), (177, 21, 205), (206, 351, 350, 343), (15, 174, 201, 198), (198, 201, 39, 197), (13, 17, 38, 199), (199, 38, 202, 200), (17, 177, 40, 38), (38, 40, 342, 41, 202), (170, 13, 199, 25), (25, 199, 200, 26), (171, 15, 198, 182), (182, 198, 197, 27), (9, 12, 194, 191), (191, 194, 37, 192), (215, 11, 195, 217), (45, 10, 37, 47), (47, 37, 194, 48), (169, 9, 191, 27), (27, 191, 192, 182), (168, 8, 36, 26), (26, 36, 193, 25), (338, 152, 246, 254), (8, 173, 196, 36), (36, 196, 195, 193), (151, 73, 247, 153), (157, 337, 153, 155), (161, 163, 184, 155, 154, 35), (155, 184, 28, 157), (264, 289, 187, 3), (289, 99, 30, 187), (167, 3, 187, 186), (186, 187, 30, 185), (160, 166, 33, 31), (31, 33, 34, 32), (4, 1, 29, 341, 340, 189), (341, 29, 183, 158), (295, 298, 32, 6), (298, 105, 31, 32), (294, 106, 190, 165), (106, 107, 189, 190), (220, 45, 47, 224), (225, 53, 229, 216), (7, 10, 45, 44), (172, 11, 215, 212), (51, 48, 46, 50), (104, 101, 212, 49), (219, 50, 46, 213), (292, 291, 44, 218), (89, 292, 218, 73), (253, 76, 50, 219), (87, 104, 49, 252), (77, 51, 50, 76), (75, 225, 222, 248), (74, 248, 222, 221), (256, 226, 225, 75), (249, 224, 51, 77), (44, 45, 220, 218), (212, 215, 223, 49), (227, 59, 231, 55), (224, 54, 227, 51), (48, 55, 228, 47), (226, 52, 53, 225), (47, 228, 54, 224), (217, 230, 52, 226), (51, 227, 55, 48), (57, 236, 235, 59), (53, 56, 232, 229), (52, 233, 56, 53), (55, 231, 58, 228), (228, 58, 57, 54), (230, 234, 233, 52), (54, 57, 59, 227), (627, 240, 65, 626), (633, 242, 63, 630), (59, 235, 62, 231), (56, 60, 237, 232), (233, 238, 60, 56), (231, 62, 61, 58), (58, 61, 236, 57), (242, 67, 69, 63), (63, 69, 245, 241), (626, 65, 64, 628), (628, 64, 66, 629), (629, 66, 240, 627), (630, 63, 241, 631), (72, 71, 636, 637), (71, 244, 641, 636), (240, 72, 70, 65), (65, 70, 244, 64), (243, 68, 67, 242), (64, 244, 71, 66), (241, 245, 68, 243), (66, 71, 72, 240), (256, 254, 252, 251), (254, 256, 75, 246), (77, 76, 253, 255), (247, 73, 250, 249), (246, 75, 248, 74), (247, 249, 77, 255), (253, 219, 293, 88), (307, 123, 305, 104), (74, 221, 103, 272), (272, 103, 292, 89), (221, 211, 102, 103), (103, 102, 291, 292), (305, 119, 101, 104), (34, 33, 100, 98), (98, 100, 99, 289), (2, 34, 98, 263), (263, 98, 289, 264), (210, 209, 287, 97), (97, 287, 288, 286), (23, 210, 97, 282), (282, 97, 286, 283), (281, 284, 285, 96), (180, 23, 282, 95), (95, 282, 283, 280), (209, 22, 285, 287), (278, 281, 96, 279), (176, 180, 95, 277), (277, 95, 280, 94), (93, 175, 278), (118, 279, 276), (18, 176, 277, 92), (92, 277, 499, 497), (14, 18, 92, 273), (273, 92, 497, 495), (169, 16, 274, 259), (115, 302, 91, 78), (168, 14, 273, 257), (257, 273, 90, 258), (16, 19, 93, 274), (302, 118, 276), (213, 9, 86, 290), (119, 116, 271, 101), (211, 8, 270, 102), (102, 270, 85, 291), (171, 7, 85, 258), (258, 85, 270, 257), (266, 261, 80, 83), (33, 166, 262, 100), (100, 262, 81, 99), (5, 81, 268), (268, 81, 262, 269), (170, 172, 271, 78), (300, 301, 86, 259), (113, 108, 269), (108, 109, 268, 269), (294, 299, 82, 167), (299, 110, 265, 82), (2, 263, 265), (265, 263, 264, 82), (111, 79, 84), (84, 79, 260, 267), (266, 83, 110, 299), (84, 267, 109, 108), (111, 84, 108, 113), (186, 185, 107, 106), (167, 186, 106, 294), (35, 188, 105, 298), (161, 35, 298, 295), (112, 4, 297, 114), (83, 161, 295, 110), (188, 164, 296, 105), (185, 0, 297, 107), (267, 112, 114, 109), (164, 111, 113, 296), (296, 113, 269, 160), (109, 114, 268), (267, 260, 112), (164, 162, 79, 111), (78, 271, 116, 115), (115, 116, 301, 300), (290, 86, 301, 120), (120, 301, 116, 119), (93, 303, 117), (117, 303, 118, 302), (259, 274, 117, 300), (300, 117, 302, 115), (293, 290, 120, 304), (304, 120, 119, 305), (293, 304, 308, 122), (308, 304, 305, 123), (306, 122, 307, 121), (307, 122, 490, 492), (121, 307, 104, 87), (88, 293, 122, 306), (124, 140, 145), (125, 141, 147), (126, 142, 148), (127, 143, 149), (128, 144, 146), (146, 149, 129), (146, 144, 149), (144, 127, 149), (149, 148, 129), (149, 143, 148), (143, 126, 148), (148, 147, 129), (148, 142, 147), (142, 125, 147), (147, 145, 129), (147, 141, 145), (141, 124, 145), (145, 146, 129), (145, 140, 146), (140, 128, 146), (131, 144, 128), (131, 138, 144), (138, 127, 144), (139, 143, 127), (139, 136, 143), (136, 126, 143), (137, 142, 126), (137, 134, 142), (134, 125, 142), (135, 141, 125), (135, 132, 141), (132, 124, 141), (133, 140, 124), (133, 130, 140), (130, 128, 140), (138, 139, 127), (136, 137, 126), (134, 135, 125), (132, 133, 124), (130, 131, 128), (340, 339, 158, 341), (35, 154, 156, 188), (156, 255, 337, 157), (155, 153, 247, 154), (154, 247, 255, 156), (266, 165, 159, 261), (338, 335, 252, 254), (278, 175, 178, 281), (281, 178, 181, 284), (178, 204, 207, 181), (501, 205, 209, 210), (175, 203, 204), (214, 216, 196, 173), (216, 217, 195, 196), (336, 337, 255, 253), (337, 153, 247, 255), (341, 158, 152, 338), (222, 225, 216, 214), (226, 223, 215, 217), (293, 219, 213, 290), (256, 251, 223, 226), (249, 250, 220, 224), (211, 221, 222, 214), (217, 216, 229, 230), (230, 229, 232, 234), (632, 631, 241, 243), (233, 234, 239, 238), (234, 232, 237, 239), (633, 632, 243, 242), (208, 286, 288, 207), (207, 288, 284, 181), (288, 287, 285, 284), (269, 262, 166), (266, 299, 294, 165), (309, 330, 325), (310, 332, 326), (311, 333, 327), (312, 334, 328), (313, 331, 329), (331, 314, 334), (331, 334, 329), (329, 334, 312), (334, 314, 333), (334, 333, 328), (328, 333, 311), (333, 314, 332), (333, 332, 327), (327, 332, 310), (332, 314, 330), (332, 330, 326), (326, 330, 309), (330, 314, 331), (330, 331, 325), (325, 331, 313), (316, 313, 329), (316, 329, 323), (323, 329, 312), (324, 312, 328), (324, 328, 321), (321, 328, 311), (322, 311, 327), (322, 327, 319), (319, 327, 310), (320, 310, 326), (320, 326, 317), (317, 326, 309), (318, 309, 325), (318, 325, 315), (315, 325, 313), (323, 312, 324), (321, 311, 322), (319, 310, 320), (317, 309, 318), (315, 313, 316), (156, 157, 155, 154), (190, 189, 340, 339), (340, 341, 338, 254), (158, 339, 246, 152), (339, 340, 254, 246), (40, 205, 343, 342), (43, 349, 348, 42), (346, 354, 355, 347), (351, 359, 358, 350), (343, 350, 346, 342), (345, 353, 349, 43), (342, 346, 347, 41), (42, 348, 352, 344), (344, 352, 353, 345), (41, 347, 351, 206), (361, 369, 365, 357), (358, 366, 362, 354), (352, 360, 361, 353), (347, 355, 359, 351), (348, 356, 360, 352), (349, 357, 356, 348), (350, 358, 354, 346), (353, 361, 357, 349), (369, 368, 664, 665), (363, 362, 658, 659), (359, 367, 366, 358), (354, 362, 363, 355), (360, 368, 369, 361), (355, 363, 367, 359), (356, 364, 368, 360), (357, 365, 364, 356), (93, 278, 303), (303, 278, 279, 118), (279, 177, 276), (19, 175, 93), (383, 427, 428, 372), (411, 429, 432, 381), (416, 395, 396, 410), (412, 418, 387, 376), (417, 400, 431, 371), (379, 389, 388, 378), (386, 422, 393, 420), (387, 392, 394, 389), (378, 388, 418, 412), (377, 421, 419, 414), (415, 420, 421, 377), (414, 419, 386, 413), (376, 387, 389, 379), (413, 386, 420, 415), (393, 443, 453, 424), (424, 453, 452, 390), (389, 394, 423, 388), (418, 391, 392, 387), (388, 423, 391, 418), (421, 424, 390, 419), (420, 393, 424, 421), (419, 390, 422, 386), (390, 452, 442, 422), (392, 450, 451, 394), (422, 442, 443, 393), (394, 451, 456, 423), (391, 449, 450, 392), (423, 456, 449, 391), (428, 403, 436, 426), (432, 408, 441, 433), (399, 407, 439, 429), (401, 409, 440, 400), (373, 430, 401, 382), (375, 398, 397, 385), (384, 433, 399, 374), (371, 431, 430, 373), (380, 425, 427, 383), (410, 396, 398, 375), (382, 401, 400, 417), (374, 399, 429, 411), (381, 432, 433, 384), (372, 428, 426, 370), (370, 426, 425, 380), (385, 397, 395, 416), (437, 444, 454, 434), (436, 458, 457, 435), (403, 460, 458, 436), (408, 464, 448, 441), (397, 437, 434, 395), (400, 440, 406, 431), (395, 434, 402, 396), (429, 439, 408, 432), (427, 438, 403, 428), (430, 405, 409, 401), (398, 404, 437, 397), (433, 441, 407, 399), (431, 406, 405, 430), (396, 402, 404, 398), (440, 463, 462, 406), (434, 454, 455, 402), (439, 447, 464, 408), (438, 459, 460, 403), (405, 461, 465, 409), (404, 445, 444, 437), (441, 448, 446, 407), (406, 462, 461, 405), (435, 457, 459, 438), (402, 455, 445, 404), (409, 465, 463, 440), (407, 446, 447, 439), (427, 425, 435, 438), (425, 426, 436, 435), (476, 477, 467, 466), (473, 480, 475, 474), (478, 468, 469, 479), (487, 489, 485, 486), (482, 484, 483, 481), (471, 470, 472, 488), (490, 491, 493, 492), (308, 123, 493, 491), (123, 307, 492, 493), (122, 308, 491, 490), (497, 499, 498, 496), (495, 497, 496, 494), (275, 90, 494, 496), (90, 273, 495, 494), (94, 275, 496, 498), (277, 94, 498, 499), (40, 177, 205), (178, 175, 204), (91, 302, 276), (274, 93, 117), (43, 500, 204, 345), (179, 24, 500, 43), (206, 343, 205, 501), (206, 501, 23, 180), (6, 2, 265), (167, 82, 3), (160, 269, 166), (0, 5, 268), (523, 513, 510, 509), (525, 514, 503, 502), (508, 504, 505, 524), (511, 512, 507, 506), (509, 510, 512, 511), (519, 520, 518, 517), (515, 516, 522, 521), (524, 505, 520, 519), (517, 518, 513, 523), (521, 522, 514, 525), (506, 507, 516, 515), (503, 504, 508, 502), (533, 530, 531, 532), (527, 533, 532, 526), (541, 534, 535, 540), (534, 536, 537, 535), (530, 538, 539, 531), (529, 541, 540, 528), (547, 544, 545, 546), (543, 548, 549, 542), (526, 547, 546, 527), (544, 537, 536, 545), (548, 539, 538, 549), (528, 543, 542, 529), (532, 152, 150, 526), (527, 546, 520, 505), (533, 527, 505, 504), (150, 74, 272, 622), (540, 337, 336, 528), (529, 542, 516, 507), (541, 529, 507, 512), (336, 253, 88, 623), (530, 533, 504, 503), (531, 338, 152, 532), (539, 335, 338, 531), (538, 530, 503, 514), (537, 151, 153, 535), (536, 534, 510, 513), (535, 153, 337, 540), (534, 541, 512, 510), (545, 536, 513, 518), (624, 89, 73, 151), (625, 87, 252, 335), (549, 538, 514, 522), (623, 88, 306, 121, 87, 625), (542, 549, 522, 516), (622, 272, 89, 624), (546, 545, 518, 520), (559, 566, 567, 558), (573, 556, 557, 572), (569, 552, 553, 568), (555, 570, 571, 554), (566, 573, 572, 567), (570, 569, 568, 571), (561, 550, 551, 560), (563, 564, 565, 562), (564, 559, 558, 565), (560, 555, 554, 561), (556, 551, 550, 557), (552, 563, 562, 553), (1, 557, 550, 29), (560, 551, 502, 508), (550, 561, 183, 29), (551, 556, 525, 502), (163, 553, 562, 184), (80, 568, 553, 163), (563, 552, 523, 509), (552, 569, 517, 523), (183, 561, 554, 159), (570, 555, 524, 519), (159, 554, 571, 261), (555, 560, 508, 524), (260, 572, 557, 1), (556, 573, 521, 525), (28, 565, 558, 162), (162, 558, 567, 79), (559, 564, 511, 506), (566, 559, 506, 515), (564, 563, 509, 511), (184, 562, 565, 28), (79, 567, 572, 260), (573, 566, 515, 521), (261, 571, 568, 80), (569, 570, 519, 517), (575, 576, 577, 574), (585, 586, 587, 584), (591, 592, 593, 590), (590, 596, 597, 591), (599, 600, 601, 598), (600, 604, 605, 601), (603, 606, 607, 602), (609, 610, 611, 608), (574, 603, 602, 575), (576, 607, 606, 577), (579, 605, 604, 578), (598, 579, 578, 599), (581, 612, 613, 580), (615, 582, 583, 614), (589, 616, 617, 588), (610, 587, 586, 611), (612, 583, 582, 613), (616, 594, 595, 617), (592, 618, 619, 593), (588, 620, 621, 589), (580, 615, 614, 581), (594, 621, 620, 595), (618, 597, 596, 619), (608, 585, 584, 609), (575, 466, 467, 576), (577, 443, 442, 574), (602, 476, 466, 575), (574, 442, 452, 603), (606, 453, 443, 577), (576, 467, 477, 607), (604, 475, 480, 578), (598, 449, 456, 579), (579, 456, 451, 605), (578, 480, 473, 599), (613, 482, 481, 580), (614, 459, 457, 581), (581, 457, 458, 612), (580, 481, 483, 615), (583, 460, 459, 614), (582, 484, 482, 613), (615, 483, 484, 582), (612, 458, 460, 583), (587, 469, 468, 584), (608, 454, 444, 585), (585, 444, 445, 586), (584, 468, 478, 609), (610, 479, 469, 587), (586, 445, 455, 611), (589, 461, 462, 616), (588, 485, 489, 620), (617, 486, 485, 588), (621, 465, 461, 589), (591, 470, 471, 592), (593, 447, 446, 590), (597, 472, 470, 591), (590, 446, 448, 596), (619, 464, 447, 593), (592, 471, 488, 618), (595, 487, 486, 617), (616, 462, 463, 594), (620, 489, 487, 595), (594, 463, 465, 621), (618, 488, 472, 597), (596, 448, 464, 619), (599, 473, 474, 600), (601, 450, 449, 598), (605, 451, 450, 601), (600, 474, 475, 604), (603, 452, 453, 606), (607, 477, 476, 602), (611, 455, 454, 608), (609, 478, 479, 610), (547, 622, 624, 544), (543, 623, 625, 548), (548, 625, 335, 539), (528, 336, 623, 543), (544, 624, 151, 537), (526, 150, 622, 547), (235, 629, 627, 62), (236, 628, 629, 235), (61, 626, 628, 236), (62, 627, 626, 61), (238, 239, 632, 633), (239, 237, 631, 632), (60, 630, 631, 237), (238, 633, 630, 60), (641, 638, 637, 636), (634, 635, 640, 639), (244, 70, 638, 641), (70, 72, 637, 638), (68, 245, 640, 635), (67, 68, 635, 634), (245, 69, 639, 640), (69, 67, 634, 639), (649, 648, 642, 646), (644, 645, 647, 643), (656, 655, 654, 657), (651, 650, 653, 652), (642, 648, 657, 654), (647, 645, 652, 653), (643, 647, 653, 650), (644, 643, 650, 651), (649, 646, 655, 656), (648, 649, 656, 657), (646, 642, 654, 655), (645, 644, 651, 652), (658, 662, 663, 659), (660, 661, 665, 664), (367, 363, 659, 663), (368, 364, 660, 664), (364, 365, 661, 660), (362, 366, 662, 658), (365, 369, 665, 661), (366, 367, 663, 662)])
me_exploration_frigate.polygons.foreach_set('use_smooth', [0, 0, 0, 0, 0, 0, 0, 0, 0, 0, 0, 0, 0, 0, 0, 0, 0, 0, 0, 0, 0, 0, 0, 0, 0, 0, 0, 0, 0, 0, 0, 0, 0, 0, 0, 0, 0, 0, 0, 0, 0, 0, 0, 0, 0, 0, 0, 0, 0, 0, 0, 0, 0, 0, 0, 0, 0, 0, 0, 0, 0, 0, 0, 0, 0, 0, 0, 0, 0, 0, 0, 0, 0, 0, 0, 0, 0, 0, 0, 0, 0, 0, 0, 0, 0, 0, 0, 0, 0, 0, 0, 0, 0, 0, 0, 0, 0, 0, 0, 0, 0, 0, 0, 0, 0, 0, 0, 0, 0, 0, 0, 0, 0, 0, 0, 0, 0, 0, 0, 0, 0, 0, 0, 0, 0, 0, 0, 0, 0, 0, 0, 0, 0, 0, 0, 0, 0, 0, 0, 0, 0, 0, 0, 0, 0, 0, 0, 0, 0, 0, 0, 0, 0, 0, 0, 0, 0, 0, 0, 0, 0, 0, 0, 0, 0, 0, 0, 0, 0, 0, 0, 0, 0, 0, 0, 0, 0, 0, 0, 0, 0, 0, 0, 0, 0, 0, 0, 0, 0, 0, 0, 0, 0, 0, 0, 0, 0, 0, 0, 0, 0, 0, 0, 0, 0, 0, 0, 0, 0, 0, 0, 0, 0, 0, 0, 0, 0, 0, 0, 0, 0, 0, 0, 0, 0, 0, 0, 0, 0, 0, 0, 0, 0, 0, 0, 0, 0, 0, 0, 1, 1, 1, 1, 1, 1, 1, 1, 1, 1, 1, 1, 1, 1, 1, 1, 1, 1, 1, 1, 1, 1, 1, 1, 1, 1, 1, 1, 1, 1, 1, 1, 1, 1, 1, 1, 1, 1, 1, 1, 0, 0, 0, 0, 0, 0, 0, 0, 0, 0, 0, 0, 0, 0, 0, 0, 0, 0, 0, 0, 0, 0, 0, 0, 0, 0, 0, 0, 0, 0, 0, 0, 0, 0, 1, 1, 1, 1, 1, 1, 1, 1, 1, 1, 1, 1, 1, 1, 1, 1, 1, 1, 1, 1, 1, 1, 1, 1, 1, 1, 1, 1, 1, 1, 1, 1, 1, 1, 1, 1, 1, 1, 1, 1, 0, 0, 0, 0, 0, 0, 0, 0, 0, 0, 0, 0, 0, 0, 0, 0, 0, 0, 0, 0, 0, 0, 0, 0, 0, 0, 0, 0, 0, 0, 0, 0, 0, 0, 0, 0, 0, 0, 0, 0, 0, 0, 0, 0, 0, 0, 0, 0, 0, 0, 0, 0, 0, 0, 0, 0, 0, 0, 0, 0, 0, 0, 0, 0, 0, 0, 0, 0, 0, 0, 0, 0, 0, 0, 0, 0, 0, 0, 0, 0, 0, 0, 0, 0, 0, 0, 0, 0, 0, 0, 0, 0, 0, 0, 0, 0, 0, 0, 0, 0, 0, 0, 0, 0, 0, 0, 0, 0, 0, 0, 0, 0, 0, 0, 0, 0, 0, 0, 0, 0, 0, 0, 0, 0, 0, 0, 0, 0, 0, 0, 0, 0, 0, 0, 0, 0, 0, 0, 0, 0, 0, 0, 0, 0, 0, 0, 0, 0, 0, 0, 0, 0, 0, 0, 0, 0, 0, 0, 0, 0, 0, 0, 0, 0, 0, 0, 0, 0, 0, 0, 0, 0, 0, 0, 0, 0, 0, 0, 0, 0, 0, 0, 0, 0, 0, 0, 0, 0, 0, 0, 0, 0, 0, 0, 0, 0, 0, 0, 0, 0, 0, 0, 0, 0, 0, 0, 0, 0, 0, 0, 0, 0, 0, 0, 0, 0, 0, 0, 0, 0, 0, 0, 0, 0, 0, 0, 0, 0, 0, 0, 0, 0, 0, 0, 0, 0, 0, 0, 0, 0, 0, 0, 0, 0, 0, 0, 0, 0, 0, 0, 0, 0, 0, 0, 0, 0, 0, 0, 0, 0, 0, 0, 0, 0, 0, 0, 0, 0, 0, 0, 0, 0, 0, 0, 0, 0, 0, 0, 0, 0, 0, 0, 0, 0, 0, 0, 0, 0, 0, 0, 0, 0, 0, 0, 0, 0, 0, 0, 0, 0, 0, 0, 0, 0, 0, 0, 0, 0, 0, 0, 0, 0, 0, 0, 0, 0, 0, 0, 0, 0, 0, 0, 0, 0, 0, 0, 0, 0, 0, 0, 0, 0, 0])
me_exploration_frigate.polygons.foreach_set('material_index', [7, 7, 7, 7, 7, 7, 7, 0, 7, 7, 7, 7, 7, 0, 0, 0, 0, 0, 0, 0, 0, 0, 0, 0, 0, 0, 0, 0, 0, 0, 0, 0, 0, 0, 0, 0, 0, 0, 0, 0, 1, 0, 1, 1, 1, 1, 0, 0, 1, 1, 0, 0, 1, 5, 0, 0, 0, 0, 0, 0, 0, 0, 0, 0, 0, 0, 0, 0, 0, 0, 0, 0, 0, 0, 0, 0, 0, 9, 7, 9, 7, 9, 7, 9, 7, 9, 7, 9, 7, 9, 7, 9, 0, 5, 0, 0, 0, 0, 0, 0, 0, 0, 0, 0, 0, 0, 0, 0, 0, 0, 5, 5, 5, 5, 5, 5, 5, 5, 5, 5, 5, 5, 5, 5, 8, 8, 5, 5, 5, 5, 5, 5, 5, 8, 8, 8, 8, 6, 6, 5, 5, 5, 5, 5, 5, 0, 0, 0, 0, 0, 0, 0, 0, 0, 0, 0, 0, 0, 9, 9, 7, 9, 1, 1, 1, 1, 1, 0, 0, 1, 1, 0, 0, 0, 0, 0, 7, 0, 7, 0, 0, 0, 0, 0, 0, 0, 0, 0, 0, 0, 0, 9, 7, 9, 7, 9, 0, 0, 7, 9, 7, 9, 7, 9, 7, 9, 9, 9, 7, 9, 7, 9, 7, 8, 7, 7, 7, 7, 7, 7, 7, 7, 7, 0, 0, 0, 0, 0, 0, 0, 0, 0, 0, 0, 0, 0, 7, 0, 0, 2, 2, 2, 2, 2, 2, 2, 2, 2, 2, 2, 2, 2, 2, 2, 2, 2, 2, 2, 2, 2, 2, 2, 2, 2, 2, 2, 2, 2, 2, 2, 2, 2, 2, 2, 2, 2, 2, 2, 2, 5, 9, 9, 9, 9, 7, 0, 1, 1, 1, 1, 0, 0, 0, 0, 0, 9, 0, 0, 0, 0, 0, 0, 5, 5, 8, 5, 5, 8, 1, 1, 1, 7, 7, 2, 2, 2, 2, 2, 2, 2, 2, 2, 2, 2, 2, 2, 2, 2, 2, 2, 2, 2, 2, 2, 2, 2, 2, 2, 2, 2, 2, 2, 2, 2, 2, 2, 2, 2, 2, 2, 2, 2, 2, 5, 9, 9, 9, 9, 0, 5, 5, 5, 5, 5, 5, 5, 5, 5, 5, 5, 5, 5, 5, 5, 5, 5, 6, 10, 5, 5, 5, 5, 5, 5, 0, 0, 0, 0, 3, 3, 3, 3, 3, 3, 3, 3, 3, 3, 3, 3, 3, 3, 3, 3, 3, 3, 3, 3, 3, 3, 3, 3, 3, 3, 3, 3, 3, 3, 3, 3, 3, 3, 3, 3, 3, 3, 3, 3, 3, 3, 3, 3, 3, 3, 3, 3, 3, 3, 3, 3, 3, 3, 3, 3, 3, 3, 3, 3, 3, 3, 3, 3, 3, 3, 3, 3, 3, 3, 3, 3, 4, 4, 4, 4, 4, 4, 7, 7, 7, 7, 7, 7, 7, 7, 7, 7, 0, 1, 0, 0, 0, 0, 0, 0, 7, 7, 7, 7, 11, 11, 11, 11, 11, 11, 11, 11, 11, 11, 11, 11, 10, 10, 10, 10, 10, 10, 10, 10, 10, 10, 10, 10, 7, 10, 10, 0, 7, 10, 10, 0, 10, 7, 7, 10, 7, 10, 7, 10, 10, 0, 0, 10, 0, 10, 0, 10, 10, 10, 10, 10, 10, 10, 10, 10, 10, 10, 10, 10, 7, 10, 7, 10, 7, 0, 10, 10, 7, 10, 0, 10, 0, 10, 7, 0, 10, 10, 10, 9, 0, 10, 0, 10, 6, 6, 6, 6, 6, 6, 6, 6, 6, 6, 6, 6, 6, 6, 6, 6, 6, 6, 6, 6, 6, 6, 6, 6, 6, 3, 6, 3, 3, 6, 6, 3, 3, 6, 6, 3, 3, 6, 3, 6, 6, 3, 6, 3, 3, 6, 6, 3, 3, 6, 6, 3, 6, 3, 6, 3, 3, 6, 6, 3, 6, 3, 6, 3, 6, 3, 3, 6, 3, 6, 3, 6, 7, 7, 7, 7, 7, 7, 5, 5, 5, 5, 5, 5, 5, 5, 6, 10, 6, 6, 10, 10, 10, 10, 10, 6, 10, 6, 10, 6, 6, 6, 10, 10, 10, 6, 10, 6, 10, 6, 6, 10, 6, 10])
_uv = me_exploration_frigate.uv_layers.new(name='UVMap')
_uv.uv.foreach_set('vector', [0.5417, 0.07281, 0.625, 0.07281, 0.625, 0.25, 0.5417, 0.25, 0.8333, 0.5, 0.7917, 0.5, 0.875, 0.5, 0.875, 0.5, 0.5417, 0.6772, 0.625, 0.6772, 0.625, 0.75, 0.5417, 0.75, 0.2083, 0.75, 0.2083, 0.75, 0.125, 0.75, 0.2917, 0.6772, 0.375, 0.6772, 0.375, 0.75, 0.2917, 0.75, 0.7917, 0.75, 0.8333, 0.6772, 0.875, 0.6772, 0.875, 0.75, 0.4583, 0.25, 0.4583, 0.25, 0.4583, 0.25, 0.4583, 0.25, 0.375, 0.25, 0.375, 0.25, 0.7083, 0.5, 0.7083, 0.5, 0.625, 0.5, 0.625, 0.5, 0.4583, 0.75, 0.4583, 0.75, 0.375, 0.75, 0.375, 0.75, 0.5417, 0.0, 0.5417, 0.0, 0.6098, 0.0, 0.625, 0.0, 0.5417, 0.9167, 0.5992, 0.9193, 0.6098, 1.0, 0.5417, 1.0, 0.5417, 0.5, 0.5417, 0.5, 0.5417, 0.5, 0.5417, 0.5, 0.625, 0.5, 0.625, 0.5, 0.2917, 0.5, 0.2917, 0.5, 0.375, 0.5, 0.375, 0.5, 0.2083, 0.5, 0.2083, 0.5, 0.125, 0.5, 0.125, 0.5, 0.2917, 0.5, 0.2917, 0.5, 0.375, 0.5, 0.375, 0.5, 0.625, 0.5, 0.625, 0.5, 0.625, 0.5, 0.625, 0.5, 0.5417, 0.25, 0.5417, 0.25, 0.625, 0.25, 0.625, 0.25, 0.7917, 0.5, 0.7917, 0.5, 0.875, 0.5, 0.875, 0.5, 0.4583, 0.25, 0.4583, 0.25, 0.375, 0.25, 0.375, 0.25, 0.5417, 0.25, 0.5417, 0.25, 0.625, 0.25, 0.625, 0.25, 0.4583, 0.5, 0.4583, 0.5, 0.375, 0.5, 0.375, 0.5, 0.5417, 0.5, 0.5417, 0.5, 0.625, 0.5, 0.625, 0.5, 0.4583, 0.5, 0.4583, 0.5, 0.375, 0.5, 0.375, 0.5, 0.875, 0.5, 0.875, 0.5, 0.875, 0.5, 0.875, 0.5, 0.375, 0.5, 0.375, 0.5, 0.375, 0.5, 0.375, 0.5, 0.125, 0.5, 0.125, 0.5, 0.125, 0.5, 0.125, 0.5, 0.5417, 0.5, 0.5417, 0.5, 0.625, 0.5, 0.625, 0.5, 0.7917, 0.5, 0.7917, 0.5, 0.875, 0.5, 0.875, 0.5, 0.2917, 0.5, 0.2917, 0.5, 0.375, 0.5, 0.375, 0.5, 0.7917, 0.5, 0.7917, 0.5, 0.875, 0.5, 0.875, 0.5, 0.4583, 0.25, 0.4583, 0.25, 0.375, 0.25, 0.375, 0.25, 0.4583, 0.25, 0.4583, 0.25, 0.375, 0.25, 0.375, 0.25, 0.4583, 0.25, 0.4583, 0.25, 0.375, 0.25, 0.375, 0.25, 0.5417, 0.5, 0.5417, 0.5, 0.625, 0.5, 0.625, 0.5, 0.2917, 0.5, 0.2917, 0.5, 0.375, 0.5, 0.375, 0.5, 0.4583, 0.25, 0.4583, 0.25, 0.375, 0.25, 0.375, 0.25, 0.5417, 0.5, 0.5417, 0.5, 0.625, 0.5, 0.625, 0.5, 0.2917, 0.5, 0.2917, 0.5, 0.375, 0.5, 0.375, 0.5, 0.7917, 0.5, 0.875, 0.5, 0.875, 0.5, 0.2917, 0.5, 0.2917, 0.5, 0.375, 0.5, 0.375, 0.5, 0.7917, 0.5, 0.7917, 0.5, 0.875, 0.5, 0.875, 0.5, 0.2917, 0.5, 0.2917, 0.5, 0.375, 0.5, 0.375, 0.5, 0.7917, 0.5, 0.7917, 0.5, 0.875, 0.5, 0.875, 0.5, 0.4583, 0.25, 0.4583, 0.25, 0.375, 0.25, 0.625, 0.25, 0.625, 0.25, 0.5417, 0.25, 0.5417, 0.25, 0.2917, 0.5, 0.4028, 0.4722, 0.4583, 0.5, 0.375, 0.5, 0.375, 0.5, 0.375, 0.5, 0.4583, 0.5, 0.4583, 0.5, 0.5, 0.5, 0.5, 0.5, 0.5417, 0.5, 0.5417, 0.5, 0.375, 0.5, 0.4583, 0.5, 0.4583, 0.5, 0.4583, 0.5, 0.4583, 0.5, 0.5417, 0.5, 0.5417, 0.5, 0.375, 0.5, 0.375, 0.5, 0.4583, 0.5, 0.4583, 0.5, 0.4583, 0.5, 0.4583, 0.5, 0.5, 0.5, 0.5417, 0.5, 0.5417, 0.5, 0.625, 0.25, 0.625, 0.25, 0.5417, 0.25, 0.4583, 0.5, 0.4583, 0.5, 0.5, 0.5, 0.5, 0.5, 0.375, 0.5, 0.375, 0.5, 0.4583, 0.5, 0.4583, 0.5, 0.4583, 0.5, 0.4583, 0.5, 0.5417, 0.5, 0.5417, 0.5, 0.625, 0.25, 0.625, 0.25, 0.5417, 0.25, 0.5417, 0.25, 0.5417, 0.25, 0.5417, 0.25, 0.4583, 0.25, 0.4583, 0.25, 0.625, 0.25, 0.625, 0.25, 0.5417, 0.25, 0.5417, 0.25, 0.5417, 0.25, 0.5417, 0.25, 0.5, 0.25, 0.4583, 0.25, 0.4583, 0.25, 0.625, 0.25, 0.625, 0.25, 0.5417, 0.25, 0.5417, 0.25, 0.5417, 0.25, 0.5417, 0.25, 0.4583, 0.25, 0.4583, 0.25, 0.375, 0.5, 0.375, 0.5, 0.4583, 0.5, 0.4583, 0.5, 0.4583, 0.5, 0.4583, 0.5, 0.5417, 0.5, 0.5417, 0.5, 0.625, 0.5, 0.625, 0.5, 0.5417, 0.5, 0.5417, 0.5, 0.5417, 0.5, 0.5417, 0.5, 0.4583, 0.5, 0.4583, 0.5, 0.625, 0.25, 0.625, 0.25, 0.5417, 0.25, 0.5417, 0.25, 0.375, 0.5, 0.375, 0.5, 0.4583, 0.5, 0.4583, 0.5, 0.4583, 0.5, 0.4583, 0.5, 0.5417, 0.5, 0.5417, 0.5, 0.625, 0.5, 0.625, 0.5, 0.5417, 0.5, 0.5417, 0.5, 0.5417, 0.5, 0.5417, 0.5, 0.4583, 0.5, 0.4583, 0.5, 0.375, 0.25, 0.375, 0.25, 0.4583, 0.25, 0.4583, 0.25, 0.4583, 0.25, 0.4583, 0.25, 0.5417, 0.25, 0.5417, 0.25, 0.5417, 0.25, 0.4583, 0.25, 0.4583, 0.25, 0.5417, 0.25, 0.375, 0.25, 0.375, 0.25, 0.4583, 0.25, 0.4583, 0.25, 0.4583, 0.25, 0.4583, 0.25, 0.5417, 0.25, 0.5417, 0.25, 0.375, 0.5, 0.375, 0.5, 0.4583, 0.5, 0.4583, 0.5, 0.5417, 0.5, 0.5417, 0.5, 0.4583, 0.5, 0.4583, 0.5, 0.375, 0.5, 0.375, 0.5, 0.4583, 0.5, 0.4583, 0.5, 0.4583, 0.5, 0.4583, 0.5, 0.4583, 0.5, 0.4583, 0.5, 0.5417, 0.5, 0.5417, 0.5, 0.375, 0.9167, 0.4583, 0.9167, 0.4583, 1.0, 0.375, 1.0, 0.4583, 0.9167, 0.5417, 0.9167, 0.5417, 1.0, 0.4583, 1.0, 0.375, 0.0, 0.375, 0.0, 0.4583, 0.0, 0.4583, 0.0, 0.4583, 0.0, 0.4583, 0.0, 0.5417, 0.0, 0.5417, 0.0, 0.625, 0.75, 0.6098, 0.75, 0.5417, 0.75, 0.5417, 0.75, 0.5417, 0.75, 0.5417, 0.75, 0.4583, 0.75, 0.4583, 0.75, 0.625, 0.25, 0.625, 0.25, 0.5417, 0.25, 0.5417, 0.25, 0.5417, 0.25, 0.5417, 0.25, 0.5417, 0.25, 0.5417, 0.25, 0.4583, 0.25, 0.4583, 0.25, 0.375, 0.6772, 0.4583, 0.6772, 0.4583, 0.75, 0.375, 0.75, 0.4583, 0.6772, 0.5417, 0.6772, 0.5417, 0.75, 0.4583, 0.75, 0.375, 0.07281, 0.4583, 0.07281, 0.4583, 0.25, 0.375, 0.25, 0.4583, 0.07281, 0.5417, 0.07281, 0.5417, 0.25, 0.4583, 0.25, 0.375, 0.5, 0.375, 0.5, 0.4583, 0.5, 0.4583, 0.5, 0.4583, 0.25, 0.4583, 0.25, 0.4583, 0.25, 0.4583, 0.25, 0.375, 0.5, 0.375, 0.5, 0.375, 0.5, 0.375, 0.5, 0.875, 0.5, 0.875, 0.5, 0.875, 0.5, 0.875, 0.5, 0.5417, 0.5, 0.5417, 0.5, 0.625, 0.5, 0.625, 0.5, 0.7917, 0.5, 0.7917, 0.5, 0.875, 0.5, 0.875, 0.5, 0.625, 0.5, 0.625, 0.5, 0.625, 0.5, 0.625, 0.5, 0.2917, 0.5, 0.2917, 0.5, 0.375, 0.5, 0.375, 0.5, 0.2917, 0.5, 0.2917, 0.5, 0.375, 0.5, 0.375, 0.5, 0.625, 0.5, 0.625, 0.5, 0.625, 0.5, 0.625, 0.5, 0.7917, 0.5, 0.7917, 0.5, 0.875, 0.5, 0.875, 0.5, 0.5417, 0.5, 0.5417, 0.5, 0.625, 0.5, 0.625, 0.5, 0.4583, 0.25, 0.4583, 0.25, 0.375, 0.25, 0.375, 0.25, 0.125, 0.5, 0.125, 0.5, 0.125, 0.5, 0.125, 0.5, 0.5417, 0.25, 0.5417, 0.25, 0.4583, 0.25, 0.4583, 0.25, 0.4583, 0.5, 0.4583, 0.5, 0.5417, 0.5, 0.5417, 0.5, 0.375, 0.5, 0.375, 0.5, 0.375, 0.5, 0.375, 0.5, 0.875, 0.5, 0.875, 0.5, 0.875, 0.5, 0.875, 0.5, 0.5417, 0.5, 0.5417, 0.5, 0.5417, 0.5, 0.5417, 0.5, 0.4583, 0.5, 0.4583, 0.5, 0.5417, 0.5, 0.5417, 0.5, 0.5417, 0.5, 0.5417, 0.5, 0.4583, 0.5, 0.4583, 0.5, 0.5417, 0.25, 0.5417, 0.25, 0.4583, 0.25, 0.4583, 0.25, 0.4583, 0.5, 0.4583, 0.5, 0.4583, 0.5, 0.4583, 0.5, 0.5417, 0.25, 0.5417, 0.25, 0.5417, 0.25, 0.5417, 0.25, 0.5417, 0.5, 0.5417, 0.5, 0.5417, 0.5, 0.5417, 0.5, 0.4583, 0.5, 0.4583, 0.5, 0.5417, 0.5, 0.5417, 0.5, 0.4583, 0.25, 0.4583, 0.25, 0.4583, 0.25, 0.4583, 0.25, 0.5417, 0.25, 0.5417, 0.25, 0.4583, 0.25, 0.4583, 0.25, 0.5417, 0.5, 0.5417, 0.5, 0.4583, 0.5, 0.4583, 0.5, 0.4583, 0.5, 0.4583, 0.5, 0.4583, 0.5, 0.4583, 0.5, 0.5417, 0.25, 0.5417, 0.25, 0.5417, 0.25, 0.5417, 0.25, 0.4583, 0.5, 0.4583, 0.5, 0.5417, 0.5, 0.5417, 0.5, 0.5417, 0.5, 0.5417, 0.5, 0.4583, 0.5, 0.4583, 0.5, 0.5417, 0.25, 0.5417, 0.25, 0.4583, 0.25, 0.4583, 0.25, 0.5417, 0.5, 0.5417, 0.5, 0.5417, 0.5, 0.5417, 0.5, 0.4583, 0.25, 0.4583, 0.25, 0.4583, 0.25, 0.4583, 0.25, 0.5417, 0.25, 0.5417, 0.25, 0.4583, 0.25, 0.4583, 0.25, 0.5417, 0.5, 0.5417, 0.5, 0.4583, 0.5, 0.4583, 0.5, 0.4583, 0.5, 0.4583, 0.5, 0.4583, 0.5, 0.4583, 0.5, 0.5417, 0.25, 0.5417, 0.25, 0.4583, 0.25, 0.4583, 0.25, 0.4583, 0.25, 0.4583, 0.25, 0.4583, 0.25, 0.4583, 0.25, 0.4583, 0.5, 0.4583, 0.5, 0.4583, 0.5, 0.4583, 0.5, 0.4583, 0.5, 0.4583, 0.5, 0.5417, 0.5, 0.5417, 0.5, 0.5417, 0.5, 0.5417, 0.5, 0.5417, 0.5, 0.5417, 0.5, 0.4583, 0.25, 0.4583, 0.25, 0.4583, 0.25, 0.4583, 0.25, 0.5417, 0.5, 0.5417, 0.5, 0.5417, 0.5, 0.5417, 0.5, 0.5417, 0.5, 0.4583, 0.5, 0.4583, 0.5, 0.5417, 0.5, 0.5417, 0.5, 0.5417, 0.5, 0.4583, 0.5, 0.4583, 0.5, 0.4583, 0.5, 0.4583, 0.5, 0.4583, 0.5, 0.4583, 0.5, 0.5417, 0.25, 0.5417, 0.25, 0.5417, 0.25, 0.5417, 0.25, 0.4583, 0.5, 0.4583, 0.5, 0.5417, 0.5, 0.5417, 0.5, 0.4583, 0.25, 0.4583, 0.25, 0.5417, 0.25, 0.5417, 0.25, 0.5417, 0.5, 0.5417, 0.5, 0.5417, 0.5, 0.5417, 0.5, 0.5417, 0.25, 0.5417, 0.25, 0.625, 0.25, 0.625, 0.25, 0.5417, 0.25, 0.5417, 0.25, 0.4583, 0.25, 0.4583, 0.25, 0.5417, 0.5, 0.625, 0.5, 0.625, 0.5, 0.5417, 0.5, 0.4583, 0.5, 0.375, 0.5, 0.375, 0.5, 0.4583, 0.5, 0.4583, 0.25, 0.4583, 0.25, 0.375, 0.25, 0.375, 0.25, 0.4583, 0.25, 0.4583, 0.5, 0.5417, 0.5, 0.5417, 0.5, 0.625, 0.5, 0.625, 0.5, 0.7083, 0.5, 0.7083, 0.5, 0.7639, 0.5, 0.7639, 0.5, 0.7639, 0.5, 0.7917, 0.5, 0.125, 0.5, 0.125, 0.5, 0.2083, 0.5, 0.2083, 0.5, 0.2083, 0.5, 0.2083, 0.5, 0.2917, 0.5, 0.2917, 0.5, 0.125, 0.5, 0.125, 0.5, 0.2083, 0.5, 0.2083, 0.5, 0.2083, 0.5, 0.2083, 0.5, 0.2917, 0.5, 0.2917, 0.5, 0.7639, 0.5, 0.7639, 0.5, 0.7917, 0.5, 0.7917, 0.5, 0.4583, 0.75, 0.5417, 0.75, 0.5417, 0.8333, 0.4583, 0.8333, 0.4583, 0.8333, 0.5417, 0.8333, 0.5417, 0.9167, 0.4583, 0.9167, 0.375, 0.75, 0.4583, 0.75, 0.4583, 0.8333, 0.375, 0.8333, 0.375, 0.8333, 0.4583, 0.8333, 0.4583, 0.9167, 0.375, 0.9167, 0.2917, 0.4167, 0.4583, 0.3333, 0.4861, 0.3889, 0.3472, 0.4444, 0.3472, 0.4444, 0.4861, 0.3889, 0.5139, 0.4444, 0.4028, 0.4722, 0.125, 0.5, 0.2917, 0.4167, 0.3472, 0.4444, 0.2083, 0.5, 0.2083, 0.5, 0.3472, 0.4444, 0.4028, 0.4722, 0.2917, 0.5, 0.7083, 0.5, 0.7083, 0.5, 0.7917, 0.5, 0.7917, 0.5, 0.125, 0.5, 0.125, 0.5, 0.2083, 0.5, 0.2083, 0.5, 0.2083, 0.5, 0.2083, 0.5, 0.2917, 0.5, 0.2917, 0.5, 0.4583, 0.3333, 0.625, 0.25, 0.625, 0.3333, 0.4861, 0.3889, 0.7083, 0.5, 0.7083, 0.5, 0.7917, 0.5, 0.7917, 0.5, 0.125, 0.5, 0.125, 0.5, 0.2083, 0.5, 0.2083, 0.5, 0.2083, 0.5, 0.2083, 0.5, 0.2917, 0.5, 0.2917, 0.5, 0.7083, 0.5, 0.625, 0.5, 0.7083, 0.5, 0.7639, 0.5, 0.7917, 0.5, 0.7917, 0.5, 0.125, 0.5, 0.125, 0.5, 0.2083, 0.5, 0.2083, 0.5, 0.2083, 0.5, 0.2083, 0.5, 0.2083, 0.5, 0.2083, 0.5, 0.125, 0.5, 0.125, 0.5, 0.2083, 0.5, 0.2083, 0.5, 0.2083, 0.5, 0.2083, 0.5, 0.2083, 0.5, 0.2083, 0.5, 0.625, 0.5, 0.625, 0.5, 0.7083, 0.5, 0.7083, 0.5, 0.7639, 0.5, 0.7639, 0.5, 0.7917, 0.5, 0.7917, 0.5, 0.125, 0.5, 0.125, 0.5, 0.2083, 0.5, 0.2083, 0.5, 0.2083, 0.5, 0.2083, 0.5, 0.2917, 0.5, 0.2917, 0.5, 0.625, 0.5, 0.625, 0.5, 0.7083, 0.5, 0.7083, 0.5, 0.7639, 0.5, 0.7639, 0.5, 0.7917, 0.5, 0.625, 0.5, 0.625, 0.5, 0.7083, 0.5, 0.7083, 0.5, 0.7639, 0.5, 0.7639, 0.5, 0.7917, 0.5, 0.7917, 0.5, 0.125, 0.5, 0.125, 0.5, 0.2083, 0.5, 0.2083, 0.5, 0.2083, 0.5, 0.2083, 0.5, 0.2917, 0.5, 0.2917, 0.5, 0.375, 0.5, 0.375, 0.5, 0.2917, 0.5, 0.2917, 0.5, 0.2917, 0.5, 0.2917, 0.5, 0.2083, 0.5, 0.2083, 0.5, 0.2083, 0.5, 0.2083, 0.5, 0.2917, 0.5, 0.2917, 0.5, 0.5417, 0.75, 0.6098, 0.75, 0.5992, 0.8307, 0.5417, 0.8333, 0.5417, 0.8333, 0.5992, 0.8307, 0.5992, 0.9193, 0.5417, 0.9167, 0.8854, 0.75, 0.7974, 0.75, 0.7917, 0.75, 0.7917, 0.75, 0.7974, 0.75, 0.7095, 0.75, 0.7083, 0.75, 0.875, 0.5, 0.875, 0.5, 0.7917, 0.5, 0.7917, 0.5, 0.7361, 0.5, 0.7361, 0.5, 0.7083, 0.5, 0.7083, 0.5, 0.6667, 0.6772, 0.7083, 0.6772, 0.7083, 0.75, 0.7083, 0.6772, 0.7917, 0.6772, 0.7917, 0.75, 0.7083, 0.75, 0.125, 0.6772, 0.2083, 0.6772, 0.2083, 0.75, 0.125, 0.75, 0.2083, 0.6772, 0.2917, 0.6772, 0.2917, 0.75, 0.2083, 0.75, 0.375, 0.75, 0.2917, 0.75, 0.2917, 0.75, 0.2917, 0.75, 0.2917, 0.75, 0.2083, 0.75, 0.2083, 0.75, 0.6667, 0.5, 0.7083, 0.5, 0.7083, 0.5, 0.7083, 0.5, 0.7083, 0.5, 0.7917, 0.5, 0.7917, 0.5, 0.2083, 0.5, 0.2917, 0.5, 0.2917, 0.6772, 0.2083, 0.6772, 0.7083, 0.5, 0.7917, 0.5, 0.7917, 0.6772, 0.7083, 0.6772, 0.6667, 0.5, 0.7083, 0.5, 0.7083, 0.6772, 0.6667, 0.6772, 0.4583, 0.0, 0.5417, 0.0, 0.5417, 0.07281, 0.4583, 0.07281, 0.375, 0.0, 0.4583, 0.0, 0.4583, 0.07281, 0.375, 0.07281, 0.4583, 0.5, 0.5417, 0.5, 0.5417, 0.6772, 0.4583, 0.6772, 0.375, 0.5, 0.4583, 0.5, 0.4583, 0.6772, 0.375, 0.6772, 0.8333, 0.5, 0.875, 0.5, 0.875, 0.6772, 0.8333, 0.6772, 0.2917, 0.5, 0.375, 0.5, 0.375, 0.6772, 0.2917, 0.6772, 0.5417, 0.5, 0.625, 0.5, 0.625, 0.6772, 0.5417, 0.6772, 0.5417, 0.0, 0.625, 0.0, 0.625, 0.07281, 0.5417, 0.07281, 0.7917, 0.5, 0.8333, 0.5, 0.8333, 0.6772, 0.7917, 0.6772, 0.625, 0.5, 0.6667, 0.5, 0.6667, 0.6772, 0.625, 0.6772, 0.625, 0.6772, 0.6667, 0.6772, 0.7083, 0.75, 0.625, 0.75, 0.7917, 0.6772, 0.8333, 0.6772, 0.7917, 0.75, 0.7917, 0.5, 0.7917, 0.5, 0.8333, 0.5, 0.625, 0.5, 0.625, 0.5, 0.7083, 0.5, 0.6667, 0.5, 0.7917, 0.5, 0.7917, 0.5, 0.7639, 0.5, 0.7639, 0.5, 0.7639, 0.5, 0.7639, 0.5, 0.7361, 0.5, 0.7361, 0.5, 0.7083, 0.5, 0.7083, 0.5, 0.7361, 0.5, 0.7361, 0.5, 0.7361, 0.5, 0.7361, 0.5, 0.7639, 0.5, 0.7639, 0.5, 0.7083, 0.5, 0.7361, 0.5, 0.7361, 0.5, 0.7361, 0.5, 0.7361, 0.5, 0.7639, 0.5, 0.7639, 0.5, 0.7083, 0.5, 0.7083, 0.5, 0.7361, 0.5, 0.7361, 0.5, 0.7361, 0.5, 0.7361, 0.5, 0.7639, 0.5, 0.7639, 0.5, 0.7083, 0.5, 0.7083, 0.5, 0.7361, 0.5, 0.7361, 0.5, 0.7361, 0.5, 0.7361, 0.5, 0.7639, 0.5, 0.7639, 0.5, 0.7083, 0.5, 0.7361, 0.5, 0.7361, 0.5, 0.7361, 0.5, 0.7361, 0.5, 0.7361, 0.5, 0.7639, 0.5, 0.7639, 0.5, 0.7361, 0.5, 0.7361, 0.5, 0.7639, 0.5, 0.7639, 0.5, 0.7639, 0.5, 0.7361, 0.5, 0.7361, 0.5, 0.7639, 0.5, 0.7639, 0.5, 0.7639, 0.5, 0.7917, 0.5, 0.7917, 0.5, 0.7083, 0.5, 0.7083, 0.5, 0.7361, 0.5, 0.7361, 0.5, 0.1818, 0.3149, 0.2727, 0.3149, 0.2273, 0.3937, 0.0, 0.3149, 0.09091, 0.3149, 0.04546, 0.3937, 0.7273, 0.3149, 0.8182, 0.3149, 0.7727, 0.3937, 0.5455, 0.3149, 0.6364, 0.3149, 0.5909, 0.3937, 0.3636, 0.3149, 0.4545, 0.3149, 0.4091, 0.3937, 0.4091, 0.3937, 0.5, 0.3937, 0.4545, 0.4724, 0.4091, 0.3937, 0.4545, 0.3149, 0.5, 0.3937, 0.4545, 0.3149, 0.5455, 0.3149, 0.5, 0.3937, 0.5909, 0.3937, 0.6818, 0.3937, 0.6364, 0.4724, 0.5909, 0.3937, 0.6364, 0.3149, 0.6818, 0.3937, 0.6364, 0.3149, 0.7273, 0.3149, 0.6818, 0.3937, 0.7727, 0.3937, 0.8636, 0.3937, 0.8182, 0.4724, 0.7727, 0.3937, 0.8182, 0.3149, 0.8636, 0.3937, 0.8182, 0.3149, 0.9091, 0.3149, 0.8636, 0.3937, 0.04546, 0.3937, 0.1364, 0.3937, 0.09091, 0.4724, 0.04546, 0.3937, 0.09091, 0.3149, 0.1364, 0.3937, 0.09091, 0.3149, 0.1818, 0.3149, 0.1364, 0.3937, 0.2273, 0.3937, 0.3182, 0.3937, 0.2727, 0.4724, 0.2273, 0.3937, 0.2727, 0.3149, 0.3182, 0.3937, 0.2727, 0.3149, 0.3636, 0.3149, 0.3182, 0.3937, 0.4091, 0.2362, 0.4545, 0.3149, 0.3636, 0.3149, 0.4091, 0.2362, 0.5, 0.2362, 0.4545, 0.3149, 0.5, 0.2362, 0.5455, 0.3149, 0.4545, 0.3149, 0.5909, 0.2362, 0.6364, 0.3149, 0.5455, 0.3149, 0.5909, 0.2362, 0.6818, 0.2362, 0.6364, 0.3149, 0.6818, 0.2362, 0.7273, 0.3149, 0.6364, 0.3149, 0.7727, 0.2362, 0.8182, 0.3149, 0.7273, 0.3149, 0.7727, 0.2362, 0.8636, 0.2362, 0.8182, 0.3149, 0.8636, 0.2362, 0.9091, 0.3149, 0.8182, 0.3149, 0.04546, 0.2362, 0.09091, 0.3149, 0.0, 0.3149, 0.04546, 0.2362, 0.1364, 0.2362, 0.09091, 0.3149, 0.1364, 0.2362, 0.1818, 0.3149, 0.09091, 0.3149, 0.2273, 0.2362, 0.2727, 0.3149, 0.1818, 0.3149, 0.2273, 0.2362, 0.3182, 0.2362, 0.2727, 0.3149, 0.3182, 0.2362, 0.3636, 0.3149, 0.2727, 0.3149, 0.5, 0.2362, 0.5909, 0.2362, 0.5455, 0.3149, 0.6818, 0.2362, 0.7727, 0.2362, 0.7273, 0.3149, 0.8636, 0.2362, 0.9545, 0.2362, 0.9091, 0.3149, 0.1364, 0.2362, 0.2273, 0.2362, 0.1818, 0.3149, 0.3182, 0.2362, 0.4091, 0.2362, 0.3636, 0.3149, 0.5417, 0.25, 0.4583, 0.25, 0.4583, 0.25, 0.5417, 0.25, 0.4583, 0.5, 0.4583, 0.5, 0.5417, 0.5, 0.5417, 0.5, 0.5417, 0.5, 0.5417, 0.5, 0.5417, 0.5, 0.5417, 0.5, 0.4583, 0.5, 0.4583, 0.5, 0.4583, 0.5, 0.4583, 0.5, 0.4583, 0.5, 0.4583, 0.5, 0.5417, 0.5, 0.5417, 0.5, 0.2917, 0.5, 0.375, 0.5, 0.375, 0.5, 0.2917, 0.5, 0.5417, 0.5, 0.625, 0.5, 0.625, 0.5, 0.5417, 0.5, 0.7917, 0.5, 0.875, 0.5, 0.875, 0.5, 0.7917, 0.5, 0.7917, 0.5, 0.875, 0.5, 0.875, 0.5, 0.7917, 0.5, 0.625, 0.25, 0.5417, 0.25, 0.5417, 0.25, 0.625, 0.25, 0.4583, 0.5, 0.5417, 0.5, 0.5417, 0.5, 0.4583, 0.5, 0.625, 0.25, 0.5417, 0.25, 0.5417, 0.25, 0.375, 0.5, 0.4583, 0.5, 0.4583, 0.5, 0.375, 0.5, 0.4583, 0.5, 0.5417, 0.5, 0.5417, 0.5, 0.4583, 0.5, 0.625, 0.25, 0.5417, 0.25, 0.5417, 0.25, 0.625, 0.25, 0.5417, 0.25, 0.4583, 0.25, 0.4583, 0.25, 0.5417, 0.25, 0.5417, 0.5, 0.4583, 0.5, 0.4583, 0.5, 0.5417, 0.5, 0.375, 0.5, 0.4583, 0.5, 0.4583, 0.5, 0.375, 0.5, 0.5417, 0.5, 0.625, 0.5, 0.625, 0.5, 0.5417, 0.5, 0.7917, 0.5, 0.875, 0.5, 0.875, 0.5, 0.7917, 0.5, 0.5417, 0.5, 0.625, 0.5, 0.625, 0.5, 0.5417, 0.5, 0.4583, 0.25, 0.375, 0.25, 0.375, 0.25, 0.4583, 0.25, 0.375, 0.5, 0.375, 0.5, 0.375, 0.5, 0.375, 0.5, 0.5417, 0.5, 0.4583, 0.5, 0.4583, 0.5, 0.5417, 0.5, 0.5417, 0.5, 0.4583, 0.5, 0.4583, 0.5, 0.5417, 0.5, 0.5417, 0.5, 0.4583, 0.5, 0.4583, 0.5, 0.5417, 0.5, 0.5417, 0.5, 0.5417, 0.5, 0.5417, 0.5, 0.5417, 0.5, 0.5417, 0.5, 0.4583, 0.5, 0.4583, 0.5, 0.5417, 0.5, 0.5417, 0.5, 0.5417, 0.5, 0.5417, 0.5, 0.5417, 0.5, 0.2917, 0.4167, 0.3472, 0.4444, 0.4861, 0.3889, 0.4583, 0.3333, 0.4583, 0.3333, 0.4861, 0.3889, 0.625, 0.3333, 0.625, 0.25, 0.4861, 0.3889, 0.5139, 0.4444, 0.625, 0.4167, 0.625, 0.3333, 0.7917, 0.75, 0.8089, 0.75, 0.8854, 0.75, 0.2917, 0.5, 0.2917, 0.6772, 0.375, 0.6772, 0.375, 0.5, 0.1818, 0.3149, 0.2273, 0.3937, 0.2727, 0.3149, 0.0, 0.3149, 0.04546, 0.3937, 0.09091, 0.3149, 0.7273, 0.3149, 0.7727, 0.3937, 0.8182, 0.3149, 0.5455, 0.3149, 0.5909, 0.3937, 0.6364, 0.3149, 0.3636, 0.3149, 0.4091, 0.3937, 0.4545, 0.3149, 0.4091, 0.3937, 0.4545, 0.4724, 0.5, 0.3937, 0.4091, 0.3937, 0.5, 0.3937, 0.4545, 0.3149, 0.4545, 0.3149, 0.5, 0.3937, 0.5455, 0.3149, 0.5909, 0.3937, 0.6364, 0.4724, 0.6818, 0.3937, 0.5909, 0.3937, 0.6818, 0.3937, 0.6364, 0.3149, 0.6364, 0.3149, 0.6818, 0.3937, 0.7273, 0.3149, 0.7727, 0.3937, 0.8182, 0.4724, 0.8636, 0.3937, 0.7727, 0.3937, 0.8636, 0.3937, 0.8182, 0.3149, 0.8182, 0.3149, 0.8636, 0.3937, 0.9091, 0.3149, 0.04546, 0.3937, 0.09091, 0.4724, 0.1364, 0.3937, 0.04546, 0.3937, 0.1364, 0.3937, 0.09091, 0.3149, 0.09091, 0.3149, 0.1364, 0.3937, 0.1818, 0.3149, 0.2273, 0.3937, 0.2727, 0.4724, 0.3182, 0.3937, 0.2273, 0.3937, 0.3182, 0.3937, 0.2727, 0.3149, 0.2727, 0.3149, 0.3182, 0.3937, 0.3636, 0.3149, 0.4091, 0.2362, 0.3636, 0.3149, 0.4545, 0.3149, 0.4091, 0.2362, 0.4545, 0.3149, 0.5, 0.2362, 0.5, 0.2362, 0.4545, 0.3149, 0.5455, 0.3149, 0.5909, 0.2362, 0.5455, 0.3149, 0.6364, 0.3149, 0.5909, 0.2362, 0.6364, 0.3149, 0.6818, 0.2362, 0.6818, 0.2362, 0.6364, 0.3149, 0.7273, 0.3149, 0.7727, 0.2362, 0.7273, 0.3149, 0.8182, 0.3149, 0.7727, 0.2362, 0.8182, 0.3149, 0.8636, 0.2362, 0.8636, 0.2362, 0.8182, 0.3149, 0.9091, 0.3149, 0.04546, 0.2362, 0.0, 0.3149, 0.09091, 0.3149, 0.04546, 0.2362, 0.09091, 0.3149, 0.1364, 0.2362, 0.1364, 0.2362, 0.09091, 0.3149, 0.1818, 0.3149, 0.2273, 0.2362, 0.1818, 0.3149, 0.2727, 0.3149, 0.2273, 0.2362, 0.2727, 0.3149, 0.3182, 0.2362, 0.3182, 0.2362, 0.2727, 0.3149, 0.3636, 0.3149, 0.5, 0.2362, 0.5455, 0.3149, 0.5909, 0.2362, 0.6818, 0.2362, 0.7273, 0.3149, 0.7727, 0.2362, 0.8636, 0.2362, 0.9091, 0.3149, 0.9545, 0.2362, 0.1364, 0.2362, 0.1818, 0.3149, 0.2273, 0.2362, 0.3182, 0.2362, 0.3636, 0.3149, 0.4091, 0.2362, 0.5417, 0.25, 0.5417, 0.25, 0.4583, 0.25, 0.4583, 0.25, 0.4583, 0.5, 0.5417, 0.5, 0.5417, 0.5, 0.4583, 0.5, 0.5417, 0.5, 0.5417, 0.5, 0.5417, 0.5, 0.5417, 0.5, 0.4583, 0.5, 0.4583, 0.5, 0.4583, 0.5, 0.4583, 0.5, 0.4583, 0.5, 0.5417, 0.5, 0.5417, 0.5, 0.4583, 0.5, 0.5417, 0.25, 0.5417, 0.25, 0.5, 0.25, 0.5, 0.25, 0.4583, 0.5, 0.4583, 0.5, 0.4583, 0.5, 0.4583, 0.5, 0.5, 0.25, 0.5, 0.25, 0.4583, 0.25, 0.4583, 0.25, 0.4583, 0.5, 0.4583, 0.5, 0.5, 0.5, 0.5, 0.5, 0.5, 0.25, 0.5, 0.25, 0.5, 0.25, 0.5, 0.25, 0.5, 0.5, 0.5, 0.5, 0.4583, 0.5, 0.4583, 0.5, 0.5, 0.25, 0.5, 0.25, 0.4583, 0.25, 0.4583, 0.25, 0.4583, 0.5, 0.4583, 0.5, 0.5, 0.5, 0.5, 0.5, 0.5, 0.5, 0.5, 0.5, 0.5, 0.5, 0.5, 0.5, 0.4583, 0.25, 0.4583, 0.25, 0.4583, 0.25, 0.4583, 0.25, 0.5, 0.5, 0.5, 0.5, 0.4583, 0.5, 0.4583, 0.5, 0.5, 0.25, 0.5, 0.25, 0.5, 0.25, 0.5, 0.25, 0.5, 0.5, 0.5, 0.5, 0.5, 0.5, 0.5, 0.5, 0.4583, 0.25, 0.4583, 0.25, 0.4583, 0.25, 0.4583, 0.25, 0.4583, 0.5, 0.4583, 0.5, 0.5, 0.5, 0.5, 0.5, 0.4583, 0.5, 0.4583, 0.5, 0.4583, 0.5, 0.4583, 0.5, 0.5, 0.25, 0.5, 0.25, 0.5, 0.25, 0.5, 0.25, 0.5, 0.5, 0.5, 0.5, 0.4583, 0.5, 0.4583, 0.5, 0.5, 0.5, 0.5, 0.5, 0.5, 0.5, 0.5, 0.5, 0.4583, 0.25, 0.5, 0.25, 0.5, 0.25, 0.4583, 0.25, 0.4583, 0.5, 0.4583, 0.5, 0.5, 0.5, 0.5, 0.5, 0.5, 0.25, 0.5, 0.25, 0.4583, 0.25, 0.4583, 0.25, 0.5, 0.5, 0.5, 0.5, 0.5, 0.5, 0.5, 0.5, 0.4583, 0.25, 0.4583, 0.25, 0.4583, 0.25, 0.4583, 0.25, 0.4583, 0.5, 0.4583, 0.5, 0.5, 0.5, 0.5, 0.5, 0.4583, 0.5, 0.4583, 0.5, 0.4583, 0.5, 0.4583, 0.5, 0.7083, 0.5, 0.7083, 0.5, 0.7361, 0.5, 0.7361, 0.5, 0.7083, 0.5, 0.7917, 0.5, 0.7639, 0.5, 0.7917, 0.5, 0.875, 0.5, 0.7917, 0.5, 0.625, 0.5, 0.625, 0.5, 0.7083, 0.5, 0.4348, 0.5, 0.4348, 0.5, 0.3993, 0.5, 0.3993, 0.5, 0.6106, 0.25, 0.6106, 0.25, 0.5556, 0.25, 0.5556, 0.25, 0.4444, 0.25, 0.4444, 0.25, 0.3894, 0.25, 0.3894, 0.25, 0.5309, 0.25, 0.5309, 0.25, 0.4691, 0.25, 0.4691, 0.25, 0.5556, 0.5, 0.5556, 0.5, 0.6106, 0.5, 0.6106, 0.5, 0.4768, 0.25, 0.4768, 0.25, 0.5232, 0.25, 0.5232, 0.25, 0.5309, 0.5, 0.5309, 0.5, 0.5232, 0.5, 0.5232, 0.5, 0.4691, 0.25, 0.4691, 0.25, 0.4768, 0.25, 0.4768, 0.25, 0.5232, 0.25, 0.5232, 0.25, 0.5309, 0.25, 0.5309, 0.25, 0.4768, 0.5, 0.4768, 0.5, 0.4691, 0.5, 0.4691, 0.5, 0.5232, 0.5, 0.5232, 0.5, 0.4768, 0.5, 0.4768, 0.5, 0.4691, 0.5, 0.4691, 0.5, 0.5309, 0.5, 0.5309, 0.5, 0.4691, 0.25, 0.4691, 0.25, 0.4768, 0.25, 0.4768, 0.25, 0.5309, 0.5, 0.5309, 0.5, 0.5232, 0.5, 0.5232, 0.5, 0.5232, 0.5, 0.5232, 0.5, 0.4768, 0.5, 0.4768, 0.5, 0.4768, 0.5, 0.4768, 0.5, 0.4691, 0.5, 0.4691, 0.5, 0.4768, 0.25, 0.4768, 0.25, 0.5232, 0.25, 0.5232, 0.25, 0.5309, 0.25, 0.5309, 0.25, 0.4691, 0.25, 0.4691, 0.25, 0.5232, 0.25, 0.5232, 0.25, 0.5309, 0.25, 0.5309, 0.25, 0.4768, 0.5, 0.4768, 0.5, 0.4691, 0.5, 0.4691, 0.5, 0.5232, 0.5, 0.5232, 0.5, 0.4768, 0.5, 0.4768, 0.5, 0.4691, 0.5, 0.4691, 0.5, 0.5309, 0.5, 0.5309, 0.5, 0.4691, 0.5, 0.4691, 0.5, 0.5309, 0.5, 0.5309, 0.5, 0.4691, 0.25, 0.4691, 0.25, 0.4768, 0.25, 0.4768, 0.25, 0.5309, 0.5, 0.5309, 0.5, 0.5232, 0.5, 0.5232, 0.5, 0.4768, 0.25, 0.4768, 0.25, 0.5232, 0.25, 0.5232, 0.25, 0.5309, 0.25, 0.5309, 0.25, 0.4691, 0.25, 0.4691, 0.25, 0.5232, 0.25, 0.5232, 0.25, 0.5309, 0.25, 0.5309, 0.25, 0.3993, 0.5, 0.3993, 0.5, 0.3894, 0.5, 0.3894, 0.5, 0.5556, 0.25, 0.5556, 0.25, 0.5652, 0.25, 0.5652, 0.25, 0.6007, 0.25, 0.6007, 0.25, 0.6106, 0.25, 0.6106, 0.25, 0.5652, 0.5, 0.5652, 0.5, 0.5556, 0.5, 0.5556, 0.5, 0.6007, 0.5, 0.6007, 0.5, 0.5652, 0.5, 0.5652, 0.5, 0.3993, 0.25, 0.3993, 0.25, 0.4348, 0.25, 0.4348, 0.25, 0.5652, 0.25, 0.5652, 0.25, 0.6007, 0.25, 0.6007, 0.25, 0.6106, 0.5, 0.6106, 0.5, 0.6007, 0.5, 0.6007, 0.5, 0.4444, 0.5, 0.4444, 0.5, 0.4348, 0.5, 0.4348, 0.5, 0.3894, 0.25, 0.3894, 0.25, 0.3993, 0.25, 0.3993, 0.25, 0.5652, 0.5, 0.5652, 0.5, 0.5556, 0.5, 0.5556, 0.5, 0.6007, 0.25, 0.6007, 0.25, 0.6106, 0.25, 0.6106, 0.25, 0.5556, 0.25, 0.5556, 0.25, 0.5652, 0.25, 0.5652, 0.25, 0.3993, 0.5, 0.3993, 0.5, 0.3894, 0.5, 0.3894, 0.5, 0.3894, 0.5, 0.3894, 0.5, 0.4444, 0.5, 0.4444, 0.5, 0.4348, 0.25, 0.4348, 0.25, 0.4444, 0.25, 0.4444, 0.25, 0.4348, 0.25, 0.4348, 0.25, 0.4444, 0.25, 0.4444, 0.25, 0.3894, 0.5, 0.3894, 0.5, 0.4444, 0.5, 0.4444, 0.5, 0.3993, 0.5, 0.3993, 0.5, 0.3894, 0.5, 0.3894, 0.5, 0.5556, 0.25, 0.5556, 0.25, 0.5652, 0.25, 0.5652, 0.25, 0.4348, 0.25, 0.4348, 0.25, 0.4444, 0.25, 0.4444, 0.25, 0.5556, 0.5, 0.5556, 0.5, 0.6106, 0.5, 0.6106, 0.5, 0.4444, 0.25, 0.4444, 0.25, 0.3894, 0.25, 0.3894, 0.25, 0.6106, 0.25, 0.6106, 0.25, 0.5556, 0.25, 0.5556, 0.25, 0.4348, 0.5, 0.4348, 0.5, 0.3993, 0.5, 0.3993, 0.5, 0.6007, 0.5, 0.6007, 0.5, 0.5652, 0.5, 0.5652, 0.5, 0.3993, 0.25, 0.3993, 0.25, 0.4348, 0.25, 0.4348, 0.25, 0.5652, 0.25, 0.5652, 0.25, 0.6007, 0.25, 0.6007, 0.25, 0.6106, 0.5, 0.6106, 0.5, 0.6007, 0.5, 0.6007, 0.5, 0.3894, 0.25, 0.3894, 0.25, 0.3993, 0.25, 0.3993, 0.25, 0.5556, 0.5, 0.5556, 0.5, 0.6106, 0.5, 0.6106, 0.5, 0.4444, 0.25, 0.4444, 0.25, 0.3894, 0.25, 0.3894, 0.25, 0.6106, 0.25, 0.6106, 0.25, 0.5556, 0.25, 0.5556, 0.25, 0.4348, 0.5, 0.4348, 0.5, 0.3993, 0.5, 0.3993, 0.5, 0.6007, 0.5, 0.6007, 0.5, 0.5652, 0.5, 0.5652, 0.5, 0.3993, 0.25, 0.3993, 0.25, 0.4348, 0.25, 0.4348, 0.25, 0.5652, 0.25, 0.5652, 0.25, 0.6007, 0.25, 0.6007, 0.25, 0.6106, 0.5, 0.6106, 0.5, 0.6007, 0.5, 0.6007, 0.5, 0.4444, 0.5, 0.4444, 0.5, 0.4348, 0.5, 0.4348, 0.5, 0.3894, 0.25, 0.3894, 0.25, 0.3993, 0.25, 0.3993, 0.25, 0.5652, 0.5, 0.5652, 0.5, 0.5556, 0.5, 0.5556, 0.5, 0.6007, 0.25, 0.6007, 0.25, 0.6106, 0.25, 0.6106, 0.25, 0.4348, 0.25, 0.4444, 0.25, 0.4444, 0.25, 0.4348, 0.25, 0.4444, 0.25, 0.3894, 0.25, 0.3894, 0.25, 0.4444, 0.25, 0.475, 0.5, 0.4856, 0.5, 0.5144, 0.5, 0.525, 0.5, 0.525, 0.25, 0.5144, 0.25, 0.4856, 0.25, 0.475, 0.25, 0.438, 0.25, 0.4254, 0.25, 0.4092, 0.25, 0.3963, 0.25, 0.562, 0.5, 0.5746, 0.5, 0.5908, 0.5, 0.6037, 0.5, 0.3963, 0.5, 0.4092, 0.5, 0.4254, 0.5, 0.438, 0.5, 0.6037, 0.25, 0.5908, 0.25, 0.5746, 0.25, 0.562, 0.25, 0.7361, 0.5, 0.7361, 0.5, 0.7639, 0.5, 0.7639, 0.5, 0.7361, 0.5, 0.7639, 0.5, 0.7639, 0.5, 0.7361, 0.5, 0.7639, 0.5, 0.7639, 0.5, 0.7639, 0.5, 0.7639, 0.5, 0.7361, 0.5, 0.7361, 0.5, 0.7361, 0.5, 0.7361, 0.5, 0.2083, 0.5, 0.2083, 0.5, 0.2917, 0.5, 0.2917, 0.5, 0.2083, 0.5, 0.2083, 0.5, 0.2917, 0.5, 0.2917, 0.5, 0.2917, 0.5, 0.2917, 0.5, 0.2917, 0.5, 0.2917, 0.5, 0.2917, 0.5, 0.2083, 0.5, 0.2083, 0.5, 0.2917, 0.5, 0.2917, 0.5, 0.2917, 0.5, 0.2917, 0.5, 0.2917, 0.5, 0.2083, 0.5, 0.2917, 0.5, 0.2917, 0.5, 0.2083, 0.5, 0.5417, 0.25, 0.625, 0.25, 0.5417, 0.25, 0.625, 0.25, 0.625, 0.25, 0.5417, 0.25, 0.7917, 0.5, 0.7639, 0.5, 0.7917, 0.5, 0.7083, 0.5, 0.7083, 0.5, 0.7361, 0.5, 0.4583, 0.5, 0.4583, 0.5, 0.5417, 0.5, 0.5, 0.5, 0.375, 0.5, 0.375, 0.5, 0.4583, 0.5, 0.4583, 0.5, 0.4583, 0.5, 0.5, 0.5, 0.5417, 0.5, 0.4583, 0.5, 0.4583, 0.25, 0.4583, 0.25, 0.375, 0.25, 0.375, 0.25, 0.375, 0.75, 0.375, 0.75, 0.2917, 0.75, 0.125, 0.75, 0.2083, 0.75, 0.125, 0.75, 0.875, 0.75, 0.7917, 0.75, 0.8854, 0.75, 0.875, 0.75, 0.8854, 0.75, 0.7917, 0.75, 0.375, 0.5, 0.375, 0.5, 0.4583, 0.5, 0.4583, 0.5, 0.625, 0.25, 0.625, 0.25, 0.5417, 0.25, 0.5417, 0.25, 0.4583, 0.25, 0.4583, 0.25, 0.375, 0.25, 0.375, 0.25, 0.5417, 0.5, 0.5417, 0.5, 0.625, 0.5, 0.625, 0.5, 0.4583, 0.5, 0.4583, 0.5, 0.5417, 0.5, 0.5417, 0.5, 0.2083, 0.5, 0.2083, 0.5, 0.2917, 0.5, 0.2917, 0.5, 0.7083, 0.5, 0.7083, 0.5, 0.7917, 0.5, 0.7917, 0.5, 0.125, 0.5, 0.125, 0.5, 0.2083, 0.5, 0.2083, 0.5, 0.2917, 0.5, 0.2917, 0.5, 0.375, 0.5, 0.375, 0.5, 0.7917, 0.5, 0.7917, 0.5, 0.875, 0.5, 0.875, 0.5, 0.625, 0.5, 0.625, 0.5, 0.7083, 0.5, 0.7083, 0.5, 0.5417, 0.25, 0.4583, 0.25, 0.4583, 0.25, 0.5417, 0.25, 0.4583, 0.25, 0.5417, 0.25, 0.5417, 0.25, 0.4583, 0.25, 0.375, 0.25, 0.4583, 0.25, 0.4583, 0.25, 0.375, 0.25, 0.5417, 0.5, 0.4583, 0.5, 0.4583, 0.5, 0.5417, 0.5, 0.4583, 0.5, 0.375, 0.5, 0.375, 0.5, 0.4583, 0.5, 0.5417, 0.25, 0.625, 0.25, 0.6395, 0.25, 0.5417, 0.25, 0.625, 0.5, 0.5417, 0.5, 0.5417, 0.5, 0.6398, 0.5, 0.2083, 0.5, 0.2917, 0.5, 0.2917, 0.5, 0.2083, 0.5, 0.7083, 0.5, 0.7917, 0.5, 0.7917, 0.5, 0.7083, 0.5, 0.125, 0.5, 0.2083, 0.5, 0.2083, 0.5, 0.125, 0.5, 0.2917, 0.5, 0.375, 0.5, 0.375, 0.5, 0.2917, 0.5, 0.7917, 0.5, 0.863, 0.5, 0.875, 0.5, 0.7917, 0.5, 0.6398, 0.5, 0.7083, 0.5, 0.7083, 0.5, 0.625, 0.5, 0.4583, 0.25, 0.4583, 0.25, 0.375, 0.25, 0.375, 0.25, 0.125, 0.5, 0.2083, 0.5, 0.2083, 0.5, 0.125, 0.5, 0.4583, 0.25, 0.375, 0.25, 0.375, 0.25, 0.4583, 0.25, 0.125, 0.5, 0.125, 0.5, 0.2083, 0.5, 0.2083, 0.5, 0.5417, 0.5, 0.5417, 0.5, 0.625, 0.5, 0.6398, 0.5, 0.625, 0.5, 0.7083, 0.5, 0.7083, 0.5, 0.625, 0.5, 0.5417, 0.5, 0.625, 0.5, 0.625, 0.5, 0.5417, 0.5, 0.625, 0.5, 0.625, 0.5, 0.7083, 0.5, 0.7083, 0.5, 0.5417, 0.25, 0.4583, 0.25, 0.4583, 0.25, 0.5417, 0.25, 0.5417, 0.25, 0.5417, 0.25, 0.4583, 0.25, 0.4583, 0.25, 0.6395, 0.25, 0.625, 0.25, 0.5417, 0.25, 0.5417, 0.25, 0.625, 0.25, 0.5417, 0.25, 0.5417, 0.25, 0.625, 0.25, 0.375, 0.5, 0.375, 0.5, 0.4583, 0.5, 0.4583, 0.5, 0.375, 0.5, 0.4583, 0.5, 0.4583, 0.5, 0.375, 0.5, 0.4583, 0.5, 0.4583, 0.5, 0.5417, 0.5, 0.5417, 0.5, 0.4583, 0.5, 0.5417, 0.5, 0.5417, 0.5, 0.4583, 0.5, 0.2917, 0.5, 0.375, 0.5, 0.375, 0.5, 0.2917, 0.5, 0.2917, 0.5, 0.2917, 0.5, 0.375, 0.5, 0.375, 0.5, 0.7917, 0.5, 0.7917, 0.5, 0.875, 0.5, 0.875, 0.5, 0.7917, 0.5, 0.875, 0.5, 0.875, 0.5, 0.7917, 0.5, 0.7083, 0.5, 0.7083, 0.5, 0.7361, 0.5, 0.7639, 0.5, 0.7917, 0.5, 0.7917, 0.5, 0.7083, 0.5, 0.7917, 0.5, 0.7917, 0.5, 0.7083, 0.5, 0.2083, 0.5, 0.2083, 0.5, 0.2917, 0.5, 0.2917, 0.5, 0.2083, 0.5, 0.2917, 0.5, 0.2917, 0.5, 0.2083, 0.5, 0.625, 0.5, 0.7083, 0.5, 0.7083, 0.5, 0.625, 0.5, 0.7917, 0.5, 0.875, 0.5, 0.875, 0.5, 0.7917, 0.5, 0.2917, 0.5, 0.375, 0.5, 0.375, 0.5, 0.2917, 0.5, 0.125, 0.5, 0.2083, 0.5, 0.2083, 0.5, 0.125, 0.5, 0.7083, 0.5, 0.7917, 0.5, 0.7917, 0.5, 0.7083, 0.5, 0.2083, 0.5, 0.2917, 0.5, 0.2917, 0.5, 0.2083, 0.5, 0.4583, 0.25, 0.5417, 0.25, 0.5417, 0.25, 0.4583, 0.25, 0.4583, 0.5, 0.5417, 0.5, 0.5417, 0.5, 0.4583, 0.5, 0.5417, 0.5, 0.625, 0.5, 0.625, 0.5, 0.5417, 0.5, 0.4583, 0.25, 0.375, 0.25, 0.375, 0.25, 0.4583, 0.25, 0.625, 0.25, 0.5417, 0.25, 0.5417, 0.25, 0.625, 0.25, 0.375, 0.5, 0.4583, 0.5, 0.4583, 0.5, 0.375, 0.5, 0.625, 0.25, 0.625, 0.25, 0.5417, 0.25, 0.5417, 0.25, 0.4583, 0.25, 0.5417, 0.25, 0.5417, 0.25, 0.4583, 0.25, 0.5417, 0.25, 0.4583, 0.25, 0.4583, 0.25, 0.5417, 0.25, 0.5417, 0.25, 0.625, 0.25, 0.625, 0.25, 0.5417, 0.25, 0.375, 0.5, 0.375, 0.5, 0.4583, 0.5, 0.4583, 0.5, 0.2917, 0.5, 0.2917, 0.5, 0.375, 0.5, 0.375, 0.5, 0.4583, 0.5, 0.375, 0.5, 0.375, 0.5, 0.4583, 0.5, 0.375, 0.5, 0.2917, 0.5, 0.2917, 0.5, 0.375, 0.5, 0.4583, 0.25, 0.4583, 0.25, 0.375, 0.25, 0.375, 0.25, 0.2083, 0.5, 0.125, 0.5, 0.125, 0.5, 0.2083, 0.5, 0.125, 0.5, 0.125, 0.5, 0.2083, 0.5, 0.2083, 0.5, 0.375, 0.25, 0.4583, 0.25, 0.4583, 0.25, 0.375, 0.25, 0.7917, 0.5, 0.7917, 0.5, 0.875, 0.5, 0.875, 0.5, 0.875, 0.5, 0.7917, 0.5, 0.7917, 0.5, 0.875, 0.5, 0.5417, 0.5, 0.5417, 0.5, 0.625, 0.5, 0.625, 0.5, 0.625, 0.5, 0.625, 0.5, 0.7083, 0.5, 0.7083, 0.5, 0.625, 0.5, 0.5417, 0.5, 0.5417, 0.5, 0.625, 0.5, 0.7083, 0.5, 0.625, 0.5, 0.625, 0.5, 0.7083, 0.5, 0.5417, 0.5, 0.4583, 0.5, 0.4583, 0.5, 0.5417, 0.5, 0.4583, 0.5, 0.4583, 0.5, 0.5417, 0.5, 0.5417, 0.5, 0.7083, 0.5, 0.7083, 0.5, 0.7917, 0.5, 0.7917, 0.5, 0.7917, 0.5, 0.7083, 0.5, 0.7083, 0.5, 0.7917, 0.5, 0.2083, 0.5, 0.2083, 0.5, 0.2917, 0.5, 0.2917, 0.5, 0.2917, 0.5, 0.2083, 0.5, 0.2083, 0.5, 0.2917, 0.5, 0.525, 0.5, 0.5144, 0.5, 0.5185, 0.5, 0.5278, 0.5, 0.4298, 0.25, 0.4046, 0.25, 0.4092, 0.25, 0.4254, 0.25, 0.5908, 0.25, 0.6037, 0.25, 0.6069, 0.25, 0.5954, 0.25, 0.5954, 0.25, 0.5702, 0.25, 0.5746, 0.25, 0.5908, 0.25, 0.525, 0.25, 0.475, 0.25, 0.4722, 0.25, 0.5278, 0.25, 0.475, 0.25, 0.4856, 0.25, 0.4815, 0.25, 0.4722, 0.25, 0.4722, 0.5, 0.4815, 0.5, 0.4856, 0.5, 0.475, 0.5, 0.438, 0.25, 0.3963, 0.25, 0.3931, 0.25, 0.441, 0.25, 0.5278, 0.5, 0.4722, 0.5, 0.475, 0.5, 0.525, 0.5, 0.5144, 0.5, 0.4856, 0.5, 0.4815, 0.5, 0.5185, 0.5, 0.5185, 0.25, 0.4815, 0.25, 0.4856, 0.25, 0.5144, 0.25, 0.5278, 0.25, 0.5185, 0.25, 0.5144, 0.25, 0.525, 0.25, 0.441, 0.5, 0.3931, 0.5, 0.3963, 0.5, 0.438, 0.5, 0.4254, 0.5, 0.4092, 0.5, 0.4046, 0.5, 0.4298, 0.5, 0.5954, 0.5, 0.6069, 0.5, 0.6037, 0.5, 0.5908, 0.5, 0.3963, 0.25, 0.4092, 0.25, 0.4046, 0.25, 0.3931, 0.25, 0.3931, 0.5, 0.4046, 0.5, 0.4092, 0.5, 0.3963, 0.5, 0.6069, 0.5, 0.559, 0.5, 0.562, 0.5, 0.6037, 0.5, 0.6037, 0.25, 0.562, 0.25, 0.559, 0.25, 0.6069, 0.25, 0.5908, 0.5, 0.5746, 0.5, 0.5702, 0.5, 0.5954, 0.5, 0.438, 0.5, 0.4254, 0.5, 0.4298, 0.5, 0.441, 0.5, 0.559, 0.5, 0.5702, 0.5, 0.5746, 0.5, 0.562, 0.5, 0.562, 0.25, 0.5746, 0.25, 0.5702, 0.25, 0.559, 0.25, 0.441, 0.25, 0.4298, 0.25, 0.4254, 0.25, 0.438, 0.25, 0.525, 0.5, 0.525, 0.5, 0.5144, 0.5, 0.5144, 0.5, 0.5185, 0.5, 0.5232, 0.5, 0.5309, 0.5, 0.5278, 0.5, 0.475, 0.5, 0.475, 0.5, 0.525, 0.5, 0.525, 0.5, 0.5278, 0.5, 0.5309, 0.5, 0.4691, 0.5, 0.4722, 0.5, 0.4815, 0.5, 0.4768, 0.5, 0.5232, 0.5, 0.5185, 0.5, 0.5144, 0.5, 0.5144, 0.5, 0.4856, 0.5, 0.4856, 0.5, 0.4856, 0.25, 0.4856, 0.25, 0.5144, 0.25, 0.5144, 0.25, 0.5278, 0.25, 0.5309, 0.25, 0.5232, 0.25, 0.5185, 0.25, 0.5185, 0.25, 0.5232, 0.25, 0.4768, 0.25, 0.4815, 0.25, 0.5144, 0.25, 0.5144, 0.25, 0.525, 0.25, 0.525, 0.25, 0.3963, 0.5, 0.3963, 0.5, 0.438, 0.5, 0.438, 0.5, 0.4298, 0.5, 0.4348, 0.5, 0.4444, 0.5, 0.441, 0.5, 0.441, 0.5, 0.4444, 0.5, 0.3894, 0.5, 0.3931, 0.5, 0.438, 0.5, 0.438, 0.5, 0.4254, 0.5, 0.4254, 0.5, 0.4046, 0.5, 0.3993, 0.5, 0.4348, 0.5, 0.4298, 0.5, 0.4092, 0.5, 0.4092, 0.5, 0.3963, 0.5, 0.3963, 0.5, 0.4254, 0.5, 0.4254, 0.5, 0.4092, 0.5, 0.4092, 0.5, 0.3931, 0.5, 0.3894, 0.5, 0.3993, 0.5, 0.4046, 0.5, 0.4092, 0.25, 0.4092, 0.25, 0.4254, 0.25, 0.4254, 0.25, 0.441, 0.25, 0.4444, 0.25, 0.4348, 0.25, 0.4298, 0.25, 0.4298, 0.25, 0.4348, 0.25, 0.3993, 0.25, 0.4046, 0.25, 0.4254, 0.25, 0.4254, 0.25, 0.438, 0.25, 0.438, 0.25, 0.3963, 0.25, 0.3963, 0.25, 0.4092, 0.25, 0.4092, 0.25, 0.4046, 0.25, 0.3993, 0.25, 0.3894, 0.25, 0.3931, 0.25, 0.5954, 0.5, 0.6007, 0.5, 0.6106, 0.5, 0.6069, 0.5, 0.5908, 0.5, 0.5908, 0.5, 0.5746, 0.5, 0.5746, 0.5, 0.6037, 0.5, 0.6037, 0.5, 0.5908, 0.5, 0.5908, 0.5, 0.5702, 0.5, 0.5652, 0.5, 0.6007, 0.5, 0.5954, 0.5, 0.5908, 0.25, 0.5908, 0.25, 0.6037, 0.25, 0.6037, 0.25, 0.6069, 0.25, 0.6106, 0.25, 0.6007, 0.25, 0.5954, 0.25, 0.5746, 0.25, 0.5746, 0.25, 0.5908, 0.25, 0.5908, 0.25, 0.5954, 0.25, 0.6007, 0.25, 0.5652, 0.25, 0.5702, 0.25, 0.559, 0.25, 0.5556, 0.25, 0.6106, 0.25, 0.6069, 0.25, 0.6037, 0.25, 0.6037, 0.25, 0.562, 0.25, 0.562, 0.25, 0.562, 0.5, 0.562, 0.5, 0.6037, 0.5, 0.6037, 0.5, 0.6069, 0.5, 0.6106, 0.5, 0.5556, 0.5, 0.559, 0.5, 0.5746, 0.5, 0.5746, 0.5, 0.562, 0.5, 0.562, 0.5, 0.559, 0.5, 0.5556, 0.5, 0.5652, 0.5, 0.5702, 0.5, 0.562, 0.25, 0.562, 0.25, 0.5746, 0.25, 0.5746, 0.25, 0.5702, 0.25, 0.5652, 0.25, 0.5556, 0.25, 0.559, 0.25, 0.525, 0.25, 0.525, 0.25, 0.475, 0.25, 0.475, 0.25, 0.4722, 0.25, 0.4691, 0.25, 0.5309, 0.25, 0.5278, 0.25, 0.4815, 0.25, 0.4768, 0.25, 0.4691, 0.25, 0.4722, 0.25, 0.475, 0.25, 0.475, 0.25, 0.4856, 0.25, 0.4856, 0.25, 0.4722, 0.5, 0.4691, 0.5, 0.4768, 0.5, 0.4815, 0.5, 0.4856, 0.5, 0.4856, 0.5, 0.475, 0.5, 0.475, 0.5, 0.3931, 0.25, 0.3894, 0.25, 0.4444, 0.25, 0.441, 0.25, 0.438, 0.25, 0.438, 0.25, 0.3963, 0.25, 0.3963, 0.25, 0.2083, 0.5, 0.2083, 0.5, 0.2917, 0.5, 0.2917, 0.5, 0.7083, 0.5, 0.7083, 0.5, 0.7917, 0.5, 0.7917, 0.5, 0.7917, 0.5, 0.7917, 0.5, 0.875, 0.5, 0.863, 0.5, 0.6398, 0.5, 0.625, 0.5, 0.7083, 0.5, 0.7083, 0.5, 0.2917, 0.5, 0.2917, 0.5, 0.375, 0.5, 0.375, 0.5, 0.125, 0.5, 0.125, 0.5, 0.2083, 0.5, 0.2083, 0.5, 0.5417, 0.5, 0.5417, 0.5, 0.5417, 0.5, 0.5417, 0.5, 0.4583, 0.5, 0.4583, 0.5, 0.5417, 0.5, 0.5417, 0.5, 0.4583, 0.5, 0.4583, 0.5, 0.4583, 0.5, 0.4583, 0.5, 0.5417, 0.5, 0.5417, 0.5, 0.4583, 0.5, 0.4583, 0.5, 0.5417, 0.5, 0.5417, 0.5, 0.5417, 0.5, 0.5417, 0.5, 0.5417, 0.5, 0.4583, 0.5, 0.4583, 0.5, 0.5417, 0.5, 0.4583, 0.25, 0.4583, 0.25, 0.4583, 0.25, 0.4583, 0.25, 0.5417, 0.25, 0.5417, 0.25, 0.4583, 0.25, 0.4583, 0.25, 0.4583, 0.5, 0.4583, 0.5, 0.5417, 0.5, 0.5417, 0.5, 0.5417, 0.25, 0.5417, 0.25, 0.4583, 0.25, 0.4583, 0.25, 0.4583, 0.5, 0.4583, 0.5, 0.4583, 0.5, 0.4583, 0.5, 0.4583, 0.5, 0.5417, 0.5, 0.5417, 0.5, 0.4583, 0.5, 0.5417, 0.25, 0.4583, 0.25, 0.4583, 0.25, 0.5417, 0.25, 0.5417, 0.25, 0.5417, 0.25, 0.5417, 0.25, 0.5417, 0.25, 0.4583, 0.25, 0.4583, 0.25, 0.4583, 0.25, 0.4583, 0.25, 0.4583, 0.25, 0.5417, 0.25, 0.5417, 0.25, 0.4583, 0.25, 0.4583, 0.9167, 0.4583, 1.0, 0.5417, 1.0, 0.5417, 0.9167, 0.4583, 0.75, 0.4583, 0.8333, 0.5417, 0.8333, 0.5417, 0.75, 0.4583, 0.9167, 0.5417, 0.9167, 0.5417, 1.0, 0.4583, 1.0, 0.4583, 0.75, 0.5417, 0.75, 0.5417, 0.8333, 0.4583, 0.8333, 0.5417, 1.0, 0.4583, 1.0, 0.4583, 1.0, 0.5417, 1.0, 0.5417, 0.8333, 0.4583, 0.8333, 0.4583, 0.8333, 0.5417, 0.8333, 0.5417, 0.75, 0.5417, 0.8333, 0.5417, 0.8333, 0.5417, 0.75, 0.4583, 0.75, 0.5417, 0.75, 0.5417, 0.75, 0.4583, 0.75, 0.4583, 0.9167, 0.5417, 0.9167, 0.5417, 0.9167, 0.4583, 0.9167, 0.4583, 1.0, 0.4583, 0.9167, 0.4583, 0.9167, 0.4583, 1.0, 0.5417, 0.9167, 0.5417, 1.0, 0.5417, 1.0, 0.5417, 0.9167, 0.4583, 0.8333, 0.4583, 0.75, 0.4583, 0.75, 0.4583, 0.8333, 0.5, 0.25, 0.5, 0.25, 0.4583, 0.25, 0.4583, 0.25, 0.4583, 0.5, 0.4583, 0.5, 0.5, 0.5, 0.5, 0.5, 0.4583, 0.25, 0.4583, 0.25, 0.4583, 0.25, 0.4583, 0.25, 0.5, 0.5, 0.4583, 0.5, 0.4583, 0.5, 0.5, 0.5, 0.4583, 0.5, 0.4583, 0.5, 0.4583, 0.5, 0.4583, 0.5, 0.5, 0.25, 0.5, 0.25, 0.5, 0.25, 0.5, 0.25, 0.4583, 0.5, 0.5, 0.5, 0.5, 0.5, 0.4583, 0.5, 0.5, 0.5, 0.4583, 0.5, 0.4583, 0.5, 0.5, 0.5])
me_exploration_frigate.materials.append(mat_base)
me_exploration_frigate.materials.append(mat_cockpit_001)
me_exploration_frigate.materials.append(mat_metal_bright)
me_exploration_frigate.materials.append(mat_dark)
me_exploration_frigate.materials.append(mat_engine_red)
me_exploration_frigate.materials.append(mat_metal_middle_bright)
me_exploration_frigate.materials.append(mat_light_red)
me_exploration_frigate.materials.append(mat_metal_middle_dark)
me_exploration_frigate.materials.append(mat_metal_middle)
me_exploration_frigate.materials.append(mat_metal_dark)
me_exploration_frigate.materials.append(mat_light_blue)
me_exploration_frigate.materials.append(mat_engine_blue)
me_exploration_frigate.use_mirror_x = True
me_exploration_frigate.update()

# ---- objects
ob_exploration_frigate = bpy.data.objects.new('Exploration Frigate', me_exploration_frigate)
ob_sun = bpy.data.objects.new('Sun', light_sun)

# ---- transforms, parenting, visibility, modifiers, constraints
ob_exploration_frigate.location = (0.0, 0.0, 0.0)
ob_exploration_frigate.color = (0.2, 0.8, 0.2, 1.0)
ob_exploration_frigate.use_mesh_mirror_x = True
ob_sun.location = (57.44, 103.3, 6.395)

# ---- collection membership
col_ships.objects.link(ob_exploration_frigate)
col_ships.objects.link(ob_sun)

# ---- scene / render settings (as saved in the file)
scene.frame_start = 1; scene.frame_end = 120; scene.frame_set(120)
scene.render.engine = 'BLENDER_EEVEE_NEXT'
scene.render.image_settings.file_format = 'FFMPEG'
scene.render.image_settings.color_mode = 'RGB'
scene.render.resolution_x = 1344
scene.render.resolution_y = 768
scene.render.use_render_cache = True
scene.render.bake_bias = 0.0
scene.render.bake_samples = 0
scene.eevee.taa_render_samples = 16
bpy.context.view_layer.update()

# ---- added for rendering (the .blend has no active camera): camera
cam_auto = bpy.data.cameras.new('AutoCamera')
cam_auto.lens = 50.0
cam_auto.sensor_width = 36.0
cam_auto.clip_end = 1373.62
ob_auto_camera = bpy.data.objects.new('AutoCamera', cam_auto)
scene.collection.objects.link(ob_auto_camera)
ob_auto_camera.location = (78.2678, -93.3239, 63.5925)
ob_auto_camera.rotation_euler = (1.09748, -7.21219e-08, 0.694738)
scene.camera = ob_auto_camera
bpy.context.view_layer.update()
